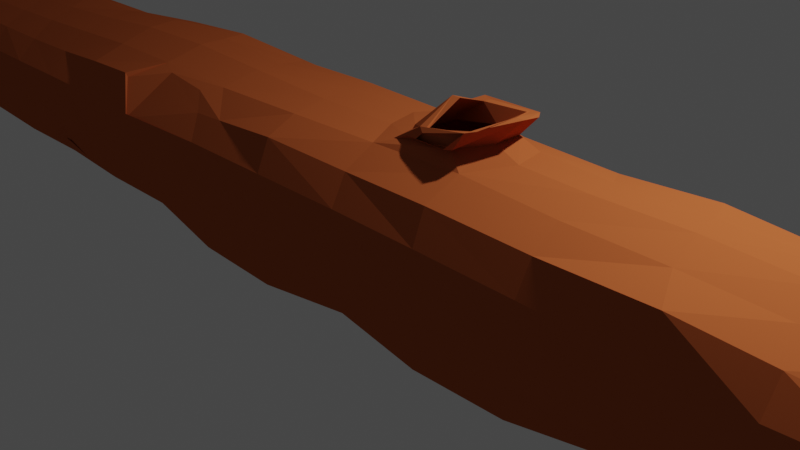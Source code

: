 # Source: Trunk.blend  (saved by Blender 2.81.16; exported with 4.5.12 LTS)
import bpy
from mathutils import Matrix  # noqa: F401  (used for matrix-valued properties, if any)

bpy.ops.wm.read_factory_settings(use_empty=True)
scene = bpy.context.scene
scene.name = 'Scene'

# ---- collections
col_collection = bpy.data.collections.new('Collection'); scene.collection.children.link(col_collection)

# ---- materials (node trees are filled in below, after node groups)
mat_material = bpy.data.materials.new('Material')
mat_material.alpha_threshold = 0.0
mat_material.use_transparent_shadow = False
mat_material.diffuse_color = (0.4641, 0.1093, 0.03309, 1.0)
mat_material.line_color = (0.0, 0.0, 0.0, 1.0)

# ---- material node trees

# ---- world
world_world = bpy.data.worlds.new('World'); scene.world = world_world
world_world.use_nodes = True; world_world.node_tree.nodes.clear()
_N = world_world.node_tree.nodes; _L = world_world.node_tree.links
n0 = _N.new('ShaderNodeOutputWorld'); n0.name = 'World Output'; n0.location = (300, 300)
n1 = _N.new('ShaderNodeBackground'); n1.name = 'Background'; n1.location = (10, 300)
n1.inputs[0].default_value = (0.05088, 0.05088, 0.05088, 1.0)
_L.new(n1.outputs[0], n0.inputs[0])
n0.is_active_output = True
world_world.color = (0.05088, 0.05088, 0.05088)
world_world.use_sun_shadow = False
world_world.sun_shadow_jitter_overblur = 0.0

# ---- cameras
cam_camera = bpy.data.cameras.new('Camera')
cam_camera.clip_end = 100.0
cam_camera.ortho_scale = 7.314

# ---- lights
light_light = bpy.data.lights.new('Light', 'POINT')
light_light.transmission_factor = 0.0
light_light.energy = 1000.0
light_light.shadow_soft_size = 0.1
light_light.shadow_maximum_resolution = 0.006
light_light.use_absolute_resolution = True

# ---- meshes
me_cube = bpy.data.meshes.new('Cube')
me_cube.from_pydata([(0.9439, 0.5649, 0.561), (0.9439, 0.5644, -0.5679), (0.9562, -0.6081, 0.6065), (0.9602, -0.6761, -0.681), (-0.9972, 0.5894, 0.5819), (-0.9985, 0.6627, -0.6661), (-1.009, -0.6351, 0.6391), (-1.016, -0.7068, -0.7109), (0.8666, 0.7354, 0.6619), (0.8932, 0.7384, -0.7254), (0.8433, -0.5873, 0.5535), (0.8696, -0.6967, -0.659), (-0.9639, 0.7875, -0.786), (-0.9458, -0.7365, -0.7453), (-0.8995, -0.5875, 0.5555), (-0.9248, 0.7465, 0.6686), (-0.975, 0.6085, -0.612), (-0.9902, -0.6551, -0.6586), (-0.9871, -0.5679, 0.5559), (-0.9755, 0.5744, 0.5644), (-2.802e-08, 0.7568, -0.7594), (0.002646, -0.7215, 0.7469), (-4.224e-06, -0.7854, -0.7878), (0.03175, 0.817, 0.8272), (0.4985, -0.7396, -0.7447), (0.4908, 0.8331, 0.8369), (0.4921, 0.7257, -0.7136), (0.5131, -0.7465, 0.7427), (-0.4994, 0.7272, -0.7284), (-0.5131, -0.7484, 0.7439), (-0.4994, -0.7384, -0.7513), (-0.4965, 0.8311, 0.8226), (-0.9809, 0.4772, -0.9632), (-0.9502, 0.03743, -0.9434), (-0.9285, -0.3383, -0.828), (-0.6236, 0.7395, -0.7364), (-0.7452, 0.7491, -0.7383), (-0.8619, 0.7632, -0.7509), (0.8842, 0.8938, 0.3996), (0.8933, 0.948, 0.01093), (0.9067, 0.9226, -0.4298), (-0.9486, -0.9755, -0.421), (-0.9292, -0.9501, -0.03283), (-0.9127, -0.8197, 0.301), (0.8525, -0.7978, 0.2825), (0.8678, -0.9306, -0.07781), (0.8923, -0.975, -0.4235), (-0.9643, 0.9431, 0.4448), (-0.9668, 0.9817, -0.002857), (-0.9993, 0.9989, -0.4991), (-0.6198, -0.6508, 0.6303), (-0.7241, -0.6108, 0.5778), (-0.8206, -0.5957, 0.5636), (0.8579, 0.5164, 0.8258), (0.8419, -0.009736, 0.8346), (0.8385, -0.3065, 0.7264), (0.5998, -0.7051, -0.6954), (0.6901, -0.715, -0.7238), (0.7924, -0.6833, -0.6984), (-0.894, -0.3052, 0.7291), (-0.8974, -0.006441, 0.8385), (-0.9124, 0.5179, 0.8254), (0.5922, 0.7677, 0.7174), (0.6908, 0.7709, 0.7049), (0.7843, 0.7708, 0.7028), (0.8729, -0.3397, -0.8295), (0.8904, 0.04823, -0.9292), (0.889, 0.4377, -0.8912), (0.9438, 0.7501, 0.3738), (0.9438, 0.7501, -0.001294), (0.9439, 0.7503, -0.3752), (0.9569, -0.7685, 0.3656), (0.9454, -0.7596, -0.0006744), (0.9678, -0.8755, -0.42), (0.9439, 0.3504, 0.7103), (0.948, -0.02472, 0.7486), (0.9523, -0.3189, 0.6831), (0.9438, -0.3748, -0.7512), (0.9438, 2.98e-08, -0.7514), (0.9438, 0.375, -0.7514), (0.9109, 0.6814, 0.6155), (0.9316, 0.6309, 0.5834), (0.9415, 0.5954, 0.5775), (0.9438, 0.6346, -0.6397), (0.9415, 0.6663, -0.6711), (0.9339, 0.7101, -0.713), (0.9349, -0.7244, -0.7215), (0.956, -0.7249, -0.7289), (0.9604, -0.7102, -0.7153), (0.9519, -0.633, 0.6335), (0.9386, -0.6243, 0.6173), (0.9033, -0.6029, 0.5801), (-1.0, 0.3857, -0.7715), (-1.0, -2.98e-08, -0.7715), (-0.9998, -0.3828, -0.7692), (-1.023, -0.8943, -0.4291), (-1.003, -0.7909, 0.001241), (-1.011, -0.8044, 0.3783), (-0.9998, 0.7691, 0.3827), (-1.0, 0.7715, -2.98e-08), (-1.0, 0.7719, -0.3845), (-1.003, -0.3277, 0.725), (-1.002, -0.01498, 0.7892), (-0.9976, 0.3756, 0.7305), (-0.9973, -0.7519, -0.7572), (-1.012, -0.7319, -0.7364), (-1.016, -0.7165, -0.7207), (-0.9995, 0.6653, -0.6687), (-0.9974, 0.6767, -0.6799), (-0.9902, 0.7156, -0.7175), (-0.9586, -0.6014, 0.5796), (-0.9937, -0.6242, 0.6178), (-1.007, -0.637, 0.6389), (-0.996, 0.6078, 0.5818), (-0.9861, 0.6372, 0.5827), (-0.9651, 0.6836, 0.6118), (-0.9755, 0.3857, -0.7715), (-0.9755, -2.98e-08, -0.7715), (-0.9755, -0.3638, -0.7496), (-1.001, -0.9118, -0.4268), (-0.9793, -0.8029, 0.001987), (-0.9868, -0.7431, 0.3281), (-0.9755, 0.7677, 0.382), (-0.9755, 0.7715, -2.98e-08), (-0.9753, 0.7719, -0.3845), (-0.9836, -0.2973, 0.6629), (-0.9799, -0.01927, 0.7558), (-0.9756, 0.3612, 0.7128), (-0.9931, 0.5833, 0.5775), (-0.9876, 0.5813, 0.5753), (-0.9816, 0.5818, 0.576), (-0.9938, -0.6018, 0.599), (-0.9998, -0.6148, 0.6154), (-1.005, -0.6264, 0.6293), (-0.9989, -0.6954, -0.6998), (-1.005, -0.6996, -0.7039), (-1.011, -0.7043, -0.7086), (-0.9934, 0.6425, -0.6463), (-0.9874, 0.6236, -0.6274), (-0.9813, 0.6679, -0.6711), (0.3749, 0.8214, -0.8154), (0.2499, 0.8244, -0.8254), (0.125, 0.7671, -0.7698), (0.4107, -0.8647, 0.8663), (0.2647, -0.7584, 0.7641), (0.127, -0.7625, 0.7856), (-0.3769, -0.737, -0.7402), (-0.2501, -0.864, -0.8648), (-0.125, -0.8822, -0.8825), (-0.3699, 0.8297, 0.8726), (-0.2429, 0.8276, 0.8807), (-0.153, 0.7837, 0.7979), (-0.004623, 0.9778, 0.5037), (-0.0005185, 0.99, -0.002701), (-9.952e-05, 0.9418, -0.4487), (0.0, 0.5, -1.0), (0.0, 0.01483, -0.9852), (1.422e-07, -0.4388, -0.9391), (0.0007841, -0.8834, 0.3988), (5.699e-05, -0.9625, -0.007492), (4.789e-05, -0.9082, -0.426), (0.04746, 0.4591, 1.134), (0.02381, 0.01051, 1.08), (0.04667, -0.2843, 1.088), (0.125, -0.8771, -0.8775), (0.2501, -0.8625, -0.8631), (0.3813, -0.745, -0.7127), (0.1308, 0.7929, 0.8147), (0.2429, 0.8273, 0.8807), (0.3698, 0.8296, 0.8875), (0.8014, 0.7827, -0.7681), (0.7001, 0.7464, -0.7296), (0.6035, 0.7436, -0.7151), (0.7643, -0.5881, 0.5505), (0.6793, -0.609, 0.5791), (0.5994, -0.6513, 0.6492), (0.4872, 0.5725, 1.017), (0.4982, -0.01572, 1.047), (0.4991, -0.3911, 0.9098), (0.5109, -0.9275, 0.3859), (0.502, -0.9298, -0.03452), (0.5181, -0.8944, -0.3989), (0.4911, 0.9367, 0.4425), (0.4858, 0.9489, -0.01373), (0.5133, 0.8816, -0.4047), (0.4932, 0.4142, -0.9023), (0.4957, 0.0003051, -0.957), (0.4957, -0.4094, -0.8963), (-0.1249, 0.7657, -0.7689), (-0.2499, 0.8218, -0.8246), (-0.3749, 0.8223, -0.8241), (-0.1246, -0.7662, 0.7751), (-0.2251, -0.7321, 0.6925), (-0.4102, -0.8661, 0.8515), (-0.8468, -0.6953, -0.6877), (-0.7452, -0.7211, -0.7334), (-0.6177, -0.7186, -0.7135), (-0.8383, 0.7684, 0.6917), (-0.7329, 0.7793, 0.7076), (-0.6163, 0.775, 0.7133), (-0.4995, 0.4131, -0.9102), (-0.4997, 0.0009623, -0.9677), (-0.4999, -0.4112, -0.9127), (-0.498, 0.9376, 0.4321), (-0.4992, 0.9609, -0.0004596), (-0.4995, 0.9113, -0.4208), (-0.5109, -0.9322, 0.3879), (-0.5114, -0.9496, -0.06305), (-0.4993, -0.9207, -0.429), (-0.4943, 0.5784, 1.007), (-0.4999, -0.01072, 1.043), (-0.5046, -0.3909, 0.9036), (-0.1191, 0.5803, 1.039), (-0.1235, -0.03838, 1.007), (-0.1228, -0.4346, 0.9454), (-0.2428, 0.5505, 1.027), (-0.2465, -0.05989, 1.056), (-0.257, -0.4619, 0.9243), (-0.3663, 0.5265, 1.11), (-0.3749, -0.02327, 1.076), (-0.3792, -0.4633, 0.9482), (-0.1256, -0.9432, -0.4549), (-0.2537, -0.9421, -0.4479), (-0.3822, -0.9305, -0.4293), (-0.1264, -0.9703, -0.01362), (-0.257, -0.9787, -0.02), (-0.3861, -0.9705, -0.01586), (-0.1263, -0.9103, 0.4096), (-0.262, -0.8978, 0.3921), (-0.3967, -0.9888, 0.4136), (-0.871, 0.9241, -0.4204), (-0.748, 0.9263, -0.423), (-0.6242, 0.9218, -0.4233), (-0.8652, 0.971, 0.02463), (-0.7471, 0.9748, 0.02483), (-0.6244, 0.9884, -0.002317), (-0.8567, 0.9323, 0.434), (-0.7427, 0.9481, 0.4522), (-0.6208, 0.9223, 0.408), (-0.8627, 0.4711, -0.9327), (-0.854, 0.05135, -0.9386), (-0.8442, -0.3405, -0.8408), (-0.7459, 0.4782, -0.9512), (-0.7434, 0.03264, -0.9533), (-0.7434, -0.3991, -0.899), (-0.6234, 0.4195, -0.9063), (-0.6238, 0.006421, -0.972), (-0.6239, -0.42, -0.9205), (0.125, 0.4996, -0.9993), (0.125, 0.008275, -0.9916), (0.125, -0.4413, -0.9407), (0.25, 0.4564, -0.9541), (0.25, 0.001598, -0.9865), (0.25, -0.4499, -0.9468), (0.3748, 0.4512, -0.9437), (0.375, 0.0004731, -0.9817), (0.3747, -0.4125, -0.9021), (0.1249, 0.9812, -0.4887), (0.2498, 0.9589, -0.4689), (0.3749, 0.9872, -0.4772), (0.1247, 0.9909, -0.006671), (0.2493, 0.9842, -0.01148), (0.3745, 0.988, 0.009081), (0.124, 0.9777, 0.4842), (0.248, 0.953, 0.4664), (0.3745, 0.9952, 0.5106), (0.7949, -0.9839, -0.4308), (0.6915, -0.9753, -0.432), (0.6018, -0.9006, -0.3836), (0.7887, -0.9397, -0.06861), (0.6824, -0.9755, -0.03735), (0.6035, -0.9597, -0.00252), (0.7713, -0.7961, 0.2737), (0.679, -0.8517, 0.323), (0.6088, -0.881, 0.3979), (0.7803, 0.5524, 0.8797), (0.7646, 0.009941, 0.8431), (0.7628, -0.3105, 0.7391), (0.6835, 0.5527, 0.876), (0.6826, 0.01659, 0.9007), (0.6777, -0.3291, 0.7831), (0.5884, 0.5527, 0.9106), (0.5946, -0.01858, 0.974), (0.5957, -0.3556, 0.8537), (0.3661, 0.5285, 1.125), (0.3807, -0.03295, 1.094), (0.3872, -0.4401, 0.9722), (0.2493, 0.538, 1.048), (0.2674, -0.073, 1.098), (0.2628, -0.4289, 0.9675), (0.111, 0.4452, 1.165), (0.1436, -0.01914, 1.204), (0.1105, -0.3017, 1.149), (0.3697, -0.9192, -0.408), (0.2539, -0.9409, -0.4469), (0.1258, -0.9406, -0.4528), (0.3905, -0.9505, -0.02664), (0.2573, -0.9773, -0.01909), (0.1267, -0.9684, -0.01312), (0.3948, -0.9613, 0.4218), (0.261, -0.9015, 0.3947), (0.1272, -0.9087, 0.4118), (-0.375, 0.4526, -0.953), (-0.375, 0.0004645, -0.9954), (-0.3758, -0.4134, -0.9142), (-0.25, 0.4532, -0.9539), (-0.25, 0.001099, -0.9887), (-0.25, -0.4505, -0.9509), (-0.125, 0.4991, -0.9989), (-0.125, 0.008057, -0.9917), (-0.125, -0.4424, -0.9426), (-0.3749, 0.983, -0.4877), (-0.2498, 0.9575, -0.4676), (-0.1249, 0.9804, -0.488), (-0.3746, 0.9917, -0.003584), (-0.2493, 0.9842, -0.01152), (-0.1247, 0.9908, -0.006802), (-0.3745, 0.995, 0.4952), (-0.248, 0.953, 0.4664), (-0.1239, 0.9725, 0.4852), (-0.9939, 0.3857, -0.7715), (-0.9877, 0.3857, -0.7715), (-0.9816, 0.3857, -0.7715), (-0.9939, -2.98e-08, -0.7715), (-0.9877, -2.98e-08, -0.7715), (-0.9816, -2.98e-08, -0.7715), (-0.9938, -0.3807, -0.7665), (-0.9877, -0.3783, -0.764), (-0.9816, -0.3755, -0.7612), (-0.9939, 0.7684, 0.3827), (-0.9877, 0.7684, 0.3827), (-0.9816, 0.7688, 0.383), (-0.9939, 0.7715, -2.98e-08), (-0.9877, 0.7715, -2.98e-08), (-0.9816, 0.7715, -2.98e-08), (-0.9938, 0.7719, -0.3845), (-0.9876, 0.7719, -0.3845), (-0.9815, 0.7719, -0.3845), (-1.018, -0.9004, -0.4311), (-1.012, -0.9059, -0.4323), (-1.006, -0.9108, -0.4327), (-0.9971, -0.7936, 0.001405), (-0.9912, -0.7965, 0.001586), (-0.9852, -0.7996, 0.001781), (-1.007, -0.794, 0.3747), (-1.001, -0.7837, 0.3666), (-0.9944, -0.7736, 0.3569), (-0.9968, 0.4095, 0.7466), (-0.9858, 0.4479, 0.7632), (-0.9612, 0.4841, 0.7922), (-0.9999, -0.01224, 0.8141), (-0.9862, -0.005533, 0.8312), (-0.9539, -0.004472, 0.836), (-0.9984, -0.3241, 0.7292), (-0.982, -0.316, 0.7274), (-0.9488, -0.3085, 0.7259), (-1.0, 0.8293, -0.4132), (-0.999, 0.8521, -0.409), (-0.9961, 0.8889, -0.4194), (-1.0, 0.8286, -5.013e-06), (-0.9982, 0.8844, -0.0004007), (-0.9917, 0.9368, -0.001751), (-0.9995, 0.7855, 0.3708), (-0.9959, 0.8068, 0.3626), (-0.9868, 0.8635, 0.3915), (-1.01, -0.825, 0.3711), (-1.001, -0.8394, 0.3562), (-0.9729, -0.8379, 0.3307), (-1.007, -0.8787, 0.003054), (-1.008, -0.955, 0.004145), (-1.003, -1.013, 0.006004), (-1.021, -0.9136, -0.4229), (-1.015, -0.9242, -0.4037), (-0.998, -0.9491, -0.4063), (-0.9996, -0.3835, -0.7979), (-0.9966, -0.3708, -0.8135), (-0.9784, -0.3554, -0.8241), (-1.0, -2.235e-08, -0.8286), (-1.0, 0.00015, -0.8856), (-0.9908, 0.01806, -0.92), (-1.0, 0.4143, -0.8286), (-0.9992, 0.408, -0.8499), (-0.9953, 0.413, -0.8747), (0.9438, 0.4063, -0.8139), (0.9432, 0.4093, -0.8474), (0.9376, 0.4107, -0.8697), (0.9438, 2.741e-05, -0.8138), (0.9428, 0.003679, -0.8681), (0.9311, 0.0196, -0.9013), (0.9436, -0.3857, -0.7933), (0.9407, -0.3728, -0.8114), (0.9226, -0.3555, -0.8228), (0.9451, -0.3268, 0.716), (0.9282, -0.3218, 0.7267), (0.8948, -0.3132, 0.7292), (0.9438, -0.02427, 0.7878), (0.9289, -0.01588, 0.8125), (0.8967, -0.0121, 0.825), (0.9424, 0.3879, 0.7392), (0.9312, 0.439, 0.7592), (0.9071, 0.4812, 0.7926), (0.9653, -0.9115, -0.431), (0.9598, -0.9224, -0.4082), (0.9419, -0.9479, -0.4084), (0.9498, -0.8546, 0.001317), (0.9503, -0.9136, -0.008079), (0.9421, -0.9943, -0.0009206), (0.9551, -0.8147, 0.3709), (0.9452, -0.8348, 0.3567), (0.917, -0.8367, 0.3315), (0.9436, 0.78, 0.3723), (0.9403, 0.8023, 0.3625), (0.9309, 0.8604, 0.39), (0.9438, 0.8126, -0.001294), (0.9424, 0.8734, -0.001797), (0.9333, 0.9178, -0.003857), (0.9439, 0.8133, -0.4065), (0.943, 0.8469, -0.4101), (0.9387, 0.8804, -0.4149), (0.601, 0.9112, -0.4), (0.7004, 0.9669, -0.4577), (0.807, 0.9206, -0.4171), (0.6018, 0.9687, 0.009503), (0.7003, 0.9886, 0.0194), (0.8048, 0.9649, 0.02727), (0.5986, 0.9133, 0.4163), (0.6975, 0.9215, 0.4212), (0.7965, 0.9226, 0.4278), (0.6013, 0.4116, -0.8815), (0.6068, 0.002002, -0.938), (0.6067, -0.4183, -0.8802), (0.6974, 0.4516, -0.9217), (0.6973, 0.03224, -0.9443), (0.6874, -0.399, -0.8999), (0.7993, 0.4639, -0.9172), (0.7986, 0.0568, -0.9305), (0.7884, -0.3417, -0.8427), (-1.0, -0.3236, 0.7125), (-0.9955, -0.3179, 0.7011), (-0.9898, -0.3125, 0.6921), (-0.9974, -0.01586, 0.7813), (-0.9916, -0.01645, 0.7768), (-0.9855, -0.01642, 0.7729), (-0.9934, 0.367, 0.7245), (-0.9877, 0.3649, 0.7226), (-0.9817, 0.366, 0.7227), (-0.6261, -0.9525, -0.4229), (-0.7477, -0.9754, -0.4305), (-0.8513, -0.9841, -0.4289), (-0.6255, -1.006, -0.01798), (-0.7381, -0.9676, -0.03783), (-0.8368, -0.9283, -0.0525), (-0.6234, -0.8823, 0.3533), (-0.7302, -0.8406, 0.3123), (-0.8259, -0.8002, 0.2835), (-0.6143, 0.5602, 0.9064), (-0.6159, -0.01326, 0.9583), (-0.6174, -0.3541, 0.8352), (-0.7303, 0.5671, 0.8931), (-0.7226, -0.01019, 0.8948), (-0.7229, -0.3275, 0.7803), (-0.8335, 0.5586, 0.8765), (-0.817, -0.009845, 0.8526), (-0.8169, -0.3104, 0.7442), (0.004817, 0.5697, 1.029), (-0.01197, -0.004573, 1.0), (0.008448, -0.4116, 0.9698), (0.1244, 0.5497, 1.067), (0.1779, -0.0598, 1.107), (0.1346, -0.4063, 1.005), (0.07967, 3.222e-09, 1.509), (0.177, -0.002047, 1.507), (0.08814, 0.4437, 1.375), (0.07817, -0.3694, 1.234), (0.1427, 0.4411, 1.394), (0.1423, -0.4246, 1.412), (0.07683, 0.4671, 1.389), (0.09024, 5.63e-09, 1.508), (0.06903, -0.3184, 1.262), (0.1533, 0.4623, 1.402), (0.1664, -0.002047, 1.507), (0.1456, -0.3549, 1.396), (0.04272, 0.4292, 1.147), (0.0267, 0.00642, 1.064), (0.05058, -0.33, 1.128), (0.05519, 0.4136, 1.141), (0.03992, 0.009563, 1.085), (0.06564, -0.3395, 1.137), (0.1268, 0.4056, 1.207), (0.1315, -0.003616, 1.208), (0.1217, -0.3817, 1.184), (0.1119, 0.3937, 1.198), (0.1265, -0.003926, 1.201), (0.1104, -0.3949, 1.165), (0.8487, 0.2587, 0.8463), (0.9455, 0.2362, 0.7333), (0.494, 0.3086, 1.081), (0.7939, 0.2696, 0.8639), (0.6599, 0.3003, 0.9314), (0.5877, 0.2949, 0.9975), (0.3755, 0.2694, 1.112), (0.2659, 0.2472, 1.104), (0.1755, 0.2552, 1.135), (0.9424, 0.2274, 0.7799), (0.9294, 0.2351, 0.823), (0.9018, 0.255, 0.8509), (0.1477, 0.2526, 1.227), (0.1651, 0.32, 1.42), (0.1478, 0.3362, 1.425), (0.1333, 0.2567, 1.258), (0.1128, 0.2898, 1.228), (-0.9031, 0.27, 0.8713), (-0.9989, 0.2523, 0.7635), (-0.977, 0.2358, 0.741), (-0.01732, 0.3417, 1.019), (-0.4958, 0.3286, 1.076), (-0.1207, 0.3117, 1.043), (-0.2448, 0.2717, 1.055), (-0.3694, 0.285, 1.094), (-0.9968, 0.2376, 0.7962), (-0.9843, 0.2398, 0.8318), (-0.9569, 0.2576, 0.8561), (-0.9946, 0.2535, 0.7531), (-0.989, 0.2523, 0.7501), (-0.9829, 0.2537, 0.7493), (-0.6152, 0.2996, 0.9865), (-0.7337, 0.3087, 0.9831), (-0.8228, 0.2828, 0.8995), (0.02175, 0.3341, 1.071), (0.05675, 0.3127, 1.308), (0.0875, 0.3422, 1.384), (0.0285, 0.3289, 1.078), (0.04971, 0.3315, 1.109), (0.07984, -0.3104, 1.258), (0.02302, -0.3073, 1.01), (0.05778, -0.2875, 1.094), (0.1526, -0.3673, 1.437), (0.1115, -0.272, 1.135), (0.1147, -0.3135, 1.161), (-0.5081, -0.7347, -0.7411), (-0.5716, -0.7548, -0.6615), (-0.5356, -0.9179, -0.2415), (-0.5119, -0.843, -0.4955), (-0.6116, -0.8337, -0.4822), (-0.593, -0.9273, -0.242), (-0.5102, -0.7348, -0.7334), (-0.5587, -0.7545, -0.6577), (-0.5409, -0.8911, -0.3232), (-0.5168, -0.816, -0.5355), (-0.6061, -0.7963, -0.5191), (-0.5857, -0.8977, -0.3288), (-0.2707, -0.7365, 0.6688), (-0.4093, -0.8473, 0.7978), (-0.2873, -0.5926, 0.8602), (-0.3533, -0.5634, 0.9059), (-0.3095, -0.874, 0.4748), (-0.3971, -0.9862, 0.366), (0.001518, 0.7594, 0.8128), (-0.1268, 0.7482, 0.7812), (-0.03209, 0.9474, 0.6207), (-0.1189, 0.5224, 0.9989), (-0.1094, 0.9329, 0.5415), (0.004961, 0.5118, 0.9886), (0.4828, -0.7511, -0.7264), (0.4147, -0.7895, -0.6132), (0.4832, -0.9124, -0.1552), (0.5078, -0.8518, -0.4017), (0.3909, -0.8872, -0.3407), (0.4242, -0.9329, -0.1349), (0.4626, 0.7661, -0.6728), (0.3845, 0.7861, -0.764), (0.4611, 0.9237, -0.2149), (0.4894, 0.8386, -0.4552), (0.3751, 0.9303, -0.4713), (0.4034, 0.9474, -0.221), (0.8507, -0.7588, -0.6002), (0.858, -0.9367, -0.2286), (0.89, -0.9339, -0.4284), (0.7925, -0.6458, -0.7131), (0.7926, -0.9427, -0.4356), (0.8149, -0.9435, -0.1956), (0.7795, 0.5552, 0.8597), (0.7479, 0.1369, 0.8707), (0.6916, 0.5412, 0.8718), (0.7025, 0.1538, 0.9116), (0.7799, 0.2736, 0.8581), (0.682, 0.3347, 0.9119)], [], [(463, 59, 14, 52), (454, 52, 14, 43), (445, 130, 19, 127), (436, 65, 11, 58), (427, 64, 8, 38), (418, 85, 9, 40), (409, 91, 10, 44), (400, 80, 8, 53), (391, 86, 11, 65), (382, 109, 12, 32), (373, 104, 13, 41), (364, 115, 15, 47), (355, 110, 14, 59), (346, 131, 18, 121), (337, 139, 16, 124), (328, 134, 17, 118), (212, 464, 562, 560), (310, 157, 22, 148), (301, 145, 21, 158), (469, 466, 21, 145), (283, 178, 27, 175), (274, 175, 27, 179), (265, 169, 25, 182), (256, 187, 24, 166), (247, 202, 30, 196), (238, 199, 31, 203), (229, 193, 29, 206), (220, 211, 29, 193), (466, 214, 191, 21), (214, 217, 192, 191), (23, 152, 559, 557), (151, 212, 560, 558), (514, 516, 213, 465), (465, 213, 214, 466), (151, 150, 215, 212), (516, 517, 216, 213), (213, 216, 217, 214), (150, 149, 218, 215), (517, 518, 219, 216), (216, 219, 220, 217), (149, 31, 209, 218), (518, 515, 210, 219), (219, 210, 211, 220), (146, 223, 208, 30), (223, 226, 207, 208), (226, 229, 206, 207), (22, 160, 221, 148), (148, 221, 222, 147), (147, 222, 223, 146), (160, 159, 224, 221), (221, 224, 225, 222), (222, 225, 226, 223), (159, 158, 227, 224), (224, 227, 228, 225), (225, 228, 229, 226), (158, 21, 191, 227), (227, 191, 192, 228), (152, 319, 561, 559), (35, 232, 205, 28), (232, 235, 204, 205), (235, 238, 203, 204), (12, 49, 230, 37), (37, 230, 231, 36), (36, 231, 232, 35), (49, 48, 233, 230), (230, 233, 234, 231), (231, 234, 235, 232), (48, 47, 236, 233), (233, 236, 237, 234), (234, 237, 238, 235), (47, 15, 197, 236), (236, 197, 198, 237), (237, 198, 199, 238), (34, 241, 194, 13), (241, 244, 195, 194), (244, 247, 196, 195), (12, 37, 239, 32), (32, 239, 240, 33), (33, 240, 241, 34), (37, 36, 242, 239), (239, 242, 243, 240), (240, 243, 244, 241), (36, 35, 245, 242), (242, 245, 246, 243), (243, 246, 247, 244), (35, 28, 200, 245), (245, 200, 201, 246), (246, 201, 202, 247), (157, 250, 164, 22), (250, 253, 165, 164), (253, 256, 166, 165), (20, 142, 248, 155), (155, 248, 249, 156), (156, 249, 250, 157), (142, 141, 251, 248), (248, 251, 252, 249), (249, 252, 253, 250), (141, 140, 254, 251), (251, 254, 255, 252), (252, 255, 256, 253), (140, 26, 185, 254), (254, 185, 186, 255), (255, 186, 187, 256), (319, 151, 558, 561), (555, 551, 553, 554, 552, 556), (262, 265, 182, 183), (20, 154, 257, 142), (142, 257, 258, 141), (141, 258, 259, 140), (154, 153, 260, 257), (257, 260, 261, 258), (258, 261, 262, 259), (153, 152, 263, 260), (260, 263, 264, 261), (261, 264, 265, 262), (152, 23, 167, 263), (263, 167, 168, 264), (264, 168, 169, 265), (56, 268, 181, 24), (268, 271, 180, 181), (271, 274, 179, 180), (193, 229, 556, 552), (58, 266, 267, 57), (57, 267, 268, 56), (217, 220, 554, 553), (266, 269, 270, 267), (267, 270, 271, 268), (45, 44, 272, 269), (269, 272, 273, 270), (270, 273, 274, 271), (44, 10, 173, 272), (272, 173, 174, 273), (273, 174, 175, 274), (55, 277, 173, 10), (277, 280, 174, 173), (280, 283, 175, 174), (8, 64, 275, 53), (494, 497, 276, 54), (54, 276, 277, 55), (64, 63, 278, 275), (229, 228, 555, 556), (276, 279, 280, 277), (63, 62, 281, 278), (498, 499, 282, 279), (279, 282, 283, 280), (62, 25, 176, 281), (499, 496, 177, 282), (282, 177, 178, 283), (178, 286, 143, 27), (286, 289, 144, 143), (289, 469, 145, 144), (25, 169, 284, 176), (496, 500, 285, 177), (177, 285, 286, 178), (169, 168, 287, 284), (500, 501, 288, 285), (285, 288, 289, 286), (168, 167, 467, 287), (501, 502, 468, 288), (288, 468, 469, 289), (167, 23, 464, 467), (292, 291, 471, 481), (163, 292, 481, 478), (164, 295, 160, 22), (295, 298, 159, 160), (298, 301, 158, 159), (192, 217, 553, 551), (166, 293, 294, 165), (165, 294, 295, 164), (220, 193, 552, 554), (293, 296, 297, 294), (294, 297, 298, 295), (180, 179, 299, 296), (296, 299, 300, 297), (297, 300, 301, 298), (179, 27, 143, 299), (299, 143, 144, 300), (300, 144, 145, 301), (202, 304, 146, 30), (304, 307, 147, 146), (307, 310, 148, 147), (28, 190, 302, 200), (200, 302, 303, 201), (201, 303, 304, 202), (190, 189, 305, 302), (302, 305, 306, 303), (303, 306, 307, 304), (189, 188, 308, 305), (305, 308, 309, 306), (306, 309, 310, 307), (188, 20, 155, 308), (308, 155, 156, 309), (309, 156, 157, 310), (188, 313, 154, 20), (313, 316, 153, 154), (316, 319, 152, 153), (28, 205, 311, 190), (190, 311, 312, 189), (189, 312, 313, 188), (205, 204, 314, 311), (311, 314, 315, 312), (312, 315, 316, 313), (204, 203, 317, 314), (314, 317, 318, 315), (315, 318, 319, 316), (203, 31, 149, 317), (317, 149, 150, 318), (318, 150, 151, 319), (139, 322, 116, 16), (322, 325, 117, 116), (325, 328, 118, 117), (5, 92, 320, 137), (137, 320, 321, 138), (138, 321, 322, 139), (92, 93, 323, 320), (320, 323, 324, 321), (321, 324, 325, 322), (93, 94, 326, 323), (323, 326, 327, 324), (324, 327, 328, 325), (94, 7, 136, 326), (326, 136, 135, 327), (327, 135, 134, 328), (130, 331, 122, 19), (331, 334, 123, 122), (334, 337, 124, 123), (4, 98, 329, 128), (128, 329, 330, 129), (129, 330, 331, 130), (98, 99, 332, 329), (329, 332, 333, 330), (330, 333, 334, 331), (99, 100, 335, 332), (332, 335, 336, 333), (333, 336, 337, 334), (100, 5, 137, 335), (335, 137, 138, 336), (336, 138, 139, 337), (134, 340, 119, 17), (340, 343, 120, 119), (343, 346, 121, 120), (7, 95, 338, 136), (136, 338, 339, 135), (135, 339, 340, 134), (95, 96, 341, 338), (338, 341, 342, 339), (339, 342, 343, 340), (96, 97, 344, 341), (341, 344, 345, 342), (342, 345, 346, 343), (97, 6, 133, 344), (344, 133, 132, 345), (345, 132, 131, 346), (115, 349, 61, 15), (521, 352, 60, 511), (352, 355, 59, 60), (4, 103, 347, 113), (113, 347, 348, 114), (114, 348, 349, 115), (512, 102, 350, 519), (519, 350, 351, 520), (520, 351, 352, 521), (102, 101, 353, 350), (350, 353, 354, 351), (351, 354, 355, 352), (101, 6, 112, 353), (353, 112, 111, 354), (354, 111, 110, 355), (109, 358, 49, 12), (358, 361, 48, 49), (361, 364, 47, 48), (5, 100, 356, 107), (107, 356, 357, 108), (108, 357, 358, 109), (100, 99, 359, 356), (356, 359, 360, 357), (357, 360, 361, 358), (99, 98, 362, 359), (359, 362, 363, 360), (360, 363, 364, 361), (98, 4, 113, 362), (362, 113, 114, 363), (363, 114, 115, 364), (110, 367, 43, 14), (367, 370, 42, 43), (370, 373, 41, 42), (6, 97, 365, 112), (112, 365, 366, 111), (111, 366, 367, 110), (97, 96, 368, 365), (365, 368, 369, 366), (366, 369, 370, 367), (96, 95, 371, 368), (368, 371, 372, 369), (369, 372, 373, 370), (95, 7, 106, 371), (371, 106, 105, 372), (372, 105, 104, 373), (104, 376, 34, 13), (376, 379, 33, 34), (379, 382, 32, 33), (7, 94, 374, 106), (106, 374, 375, 105), (105, 375, 376, 104), (94, 93, 377, 374), (374, 377, 378, 375), (375, 378, 379, 376), (93, 92, 380, 377), (377, 380, 381, 378), (378, 381, 382, 379), (92, 5, 107, 380), (380, 107, 108, 381), (381, 108, 109, 382), (85, 385, 67, 9), (385, 388, 66, 67), (388, 391, 65, 66), (1, 79, 383, 83), (83, 383, 384, 84), (84, 384, 385, 85), (79, 78, 386, 383), (383, 386, 387, 384), (384, 387, 388, 385), (78, 77, 389, 386), (386, 389, 390, 387), (387, 390, 391, 388), (77, 3, 88, 389), (389, 88, 87, 390), (390, 87, 86, 391), (91, 394, 55, 10), (394, 397, 54, 55), (505, 400, 53, 494), (2, 76, 392, 89), (89, 392, 393, 90), (90, 393, 394, 91), (76, 75, 395, 392), (392, 395, 396, 393), (393, 396, 397, 394), (495, 74, 398, 503), (503, 398, 399, 504), (504, 399, 400, 505), (74, 0, 82, 398), (398, 82, 81, 399), (399, 81, 80, 400), (86, 403, 46, 11), (403, 406, 45, 46), (406, 409, 44, 45), (3, 73, 401, 88), (88, 401, 402, 87), (87, 402, 403, 86), (73, 72, 404, 401), (401, 404, 405, 402), (402, 405, 406, 403), (72, 71, 407, 404), (404, 407, 408, 405), (405, 408, 409, 406), (71, 2, 89, 407), (407, 89, 90, 408), (408, 90, 91, 409), (80, 412, 38, 8), (412, 415, 39, 38), (415, 418, 40, 39), (0, 68, 410, 82), (82, 410, 411, 81), (81, 411, 412, 80), (68, 69, 413, 410), (410, 413, 414, 411), (411, 414, 415, 412), (69, 70, 416, 413), (413, 416, 417, 414), (414, 417, 418, 415), (70, 1, 83, 416), (416, 83, 84, 417), (417, 84, 85, 418), (170, 421, 40, 9), (421, 424, 39, 40), (424, 427, 38, 39), (26, 184, 419, 172), (172, 419, 420, 171), (171, 420, 421, 170), (184, 183, 422, 419), (419, 422, 423, 420), (420, 423, 424, 421), (183, 182, 425, 422), (422, 425, 426, 423), (423, 426, 427, 424), (182, 25, 62, 425), (425, 62, 63, 426), (426, 63, 64, 427), (187, 430, 56, 24), (430, 433, 57, 56), (433, 436, 58, 57), (26, 172, 428, 185), (185, 428, 429, 186), (186, 429, 430, 187), (172, 171, 431, 428), (428, 431, 432, 429), (429, 432, 433, 430), (171, 170, 434, 431), (431, 434, 435, 432), (432, 435, 436, 433), (170, 9, 67, 434), (434, 67, 66, 435), (435, 66, 65, 436), (131, 439, 125, 18), (439, 442, 126, 125), (524, 445, 127, 513), (6, 101, 437, 133), (133, 437, 438, 132), (132, 438, 439, 131), (101, 102, 440, 437), (437, 440, 441, 438), (438, 441, 442, 439), (512, 103, 443, 522), (522, 443, 444, 523), (523, 444, 445, 524), (103, 4, 128, 443), (443, 128, 129, 444), (444, 129, 130, 445), (194, 448, 41, 13), (448, 451, 42, 41), (451, 454, 43, 42), (196, 446, 447, 195), (195, 447, 448, 194), (446, 449, 450, 447), (447, 450, 451, 448), (207, 206, 452, 449), (449, 452, 453, 450), (450, 453, 454, 451), (206, 29, 50, 452), (452, 50, 51, 453), (453, 51, 52, 454), (211, 457, 50, 29), (457, 460, 51, 50), (460, 463, 52, 51), (31, 199, 455, 209), (515, 525, 456, 210), (210, 456, 457, 211), (199, 198, 458, 455), (525, 526, 459, 456), (456, 459, 460, 457), (198, 197, 461, 458), (526, 527, 462, 459), (459, 462, 463, 460), (197, 15, 61, 461), (527, 511, 60, 462), (462, 60, 59, 463), (528, 161, 464, 514), (163, 162, 465, 466), (506, 291, 468, 502), (291, 292, 469, 468), (161, 290, 467, 464), (292, 163, 466, 469), (162, 163, 478, 470), (290, 161, 476, 479), (506, 290, 479, 507), (528, 162, 470, 529), (530, 472, 485, 532), (529, 470, 483, 531), (508, 480, 492, 510), (507, 479, 488, 509), (472, 474, 479, 476), (475, 473, 478, 481), (532, 485, 482, 531), (535, 486, 483, 534), (472, 476, 482, 485), (470, 478, 484, 534, 483), (533, 477, 486, 535), (478, 473, 487, 484), (510, 492, 489, 509), (538, 493, 490, 537), (475, 481, 490, 493), (479, 474, 491, 488), (481, 471, 489, 537, 490), (536, 475, 493, 538), (491, 510, 509, 488), (471, 507, 509, 489), (474, 508, 510, 491), (291, 506, 507, 471), (290, 506, 502, 467), (396, 504, 505, 397), (395, 503, 504, 396), (75, 495, 503, 395), (397, 505, 494, 54), (287, 467, 502, 501), (284, 287, 501, 500), (176, 284, 500, 496), (281, 176, 496, 499), (278, 281, 499, 498), (228, 192, 551, 555), (53, 275, 497, 494), (486, 532, 531, 483), (476, 529, 531, 482), (477, 530, 532, 486), (161, 528, 529, 476), (162, 528, 514, 465), (461, 61, 511, 527), (458, 461, 527, 526), (455, 458, 526, 525), (209, 455, 525, 515), (441, 523, 524, 442), (440, 522, 523, 441), (102, 512, 522, 440), (442, 524, 513, 126), (348, 520, 521, 349), (347, 519, 520, 348), (103, 512, 519, 347), (349, 521, 511, 61), (218, 209, 515, 518), (215, 218, 518, 517), (212, 215, 517, 516), (464, 212, 516, 514), (530, 532, 510, 508), (472, 530, 508, 474), (529, 476, 472, 530, 477, 533, 473, 478, 470), (479, 507, 471, 481, 475, 536, 480, 508, 474), (473, 533, 535, 487), (487, 535, 534, 484), (480, 536, 538, 492), (492, 538, 537, 489), (536, 533, 535, 537, 538), (536, 533, 473, 475), (491, 485, 532, 510), (493, 538, 535, 487), (449, 446, 543, 544), (208, 207, 541, 542), (30, 208, 542, 539), (196, 30, 539, 540), (207, 449, 544, 541), (446, 196, 540, 543), (543, 540, 546, 549), (542, 541, 547, 548), (540, 539, 545, 546), (544, 543, 549, 550), (541, 544, 550, 547), (539, 542, 548, 545), (546, 545, 548, 547, 550, 549), (464, 23, 557, 562), (557, 559, 561, 558, 560, 562), (166, 24, 563, 564), (181, 180, 565, 566), (296, 293, 567, 568), (24, 181, 566, 563), (180, 296, 568, 565), (293, 166, 564, 567), (564, 563, 566, 565, 568, 567), (140, 259, 573, 570), (259, 262, 574, 573), (26, 140, 570, 569), (183, 184, 572, 571), (262, 183, 571, 574), (184, 26, 569, 572), (569, 570, 573, 574, 571, 572), (266, 58, 578, 579), (269, 266, 579, 580), (58, 11, 575, 578), (46, 45, 576, 577), (11, 46, 577, 575), (45, 269, 580, 576), (575, 577, 576, 580, 579, 578), (498, 279, 584, 586), (497, 275, 581, 585), (275, 278, 583, 581), (276, 497, 585, 582), (278, 498, 586, 583), (279, 276, 582, 584), (582, 585, 581, 583, 586, 584)])
_uv = me_cube.uv_layers.new(name='UVMap')
_uv.uv.foreach_set('vector', [0.8594, 0.6875, 0.875, 0.6875, 0.875, 0.75, 0.8594, 0.75, 0.5625, 0.9844, 0.625, 0.9844, 0.625, 1.0, 0.5625, 1.0, 0.5964, 0.1732, 0.5964, 0.2214, 0.5964, 0.2214, 0.5964, 0.1732, 0.3594, 0.6875, 0.375, 0.6875, 0.375, 0.75, 0.3594, 0.75, 0.5625, 0.4844, 0.625, 0.4844, 0.625, 0.5, 0.5625, 0.5, 0.4414, 0.5078, 0.3828, 0.5078, 0.375, 0.5, 0.4375, 0.5, 0.5586, 0.7422, 0.6172, 0.7422, 0.625, 0.75, 0.5625, 0.75, 0.6172, 0.5664, 0.6172, 0.5078, 0.625, 0.5, 0.625, 0.5625, 0.3828, 0.6836, 0.3828, 0.7422, 0.375, 0.75, 0.375, 0.6875, 0.3821, 0.1839, 0.3821, 0.2429, 0.375, 0.25, 0.375, 0.1875, 0.4411, 0.007141, 0.3821, 0.007141, 0.375, 0.0, 0.4375, 0.0, 0.5589, 0.2429, 0.6179, 0.2429, 0.625, 0.25, 0.5625, 0.25, 0.6179, 0.06607, 0.6179, 0.007141, 0.625, 0.0, 0.625, 0.0625, 0.5482, 0.02857, 0.5964, 0.02857, 0.5964, 0.02857, 0.5482, 0.02857, 0.4518, 0.2214, 0.4036, 0.2214, 0.4036, 0.2214, 0.4518, 0.2214, 0.4036, 0.07678, 0.4036, 0.02857, 0.4036, 0.02857, 0.4036, 0.07678, 0.7656, 0.5625, 0.75, 0.5625, 0.75, 0.5625, 0.7656, 0.5625, 0.2344, 0.6875, 0.25, 0.6875, 0.25, 0.75, 0.2344, 0.75, 0.5625, 0.8594, 0.625, 0.8594, 0.625, 0.875, 0.5625, 0.875, 0.7344, 0.6875, 0.75, 0.6875, 0.75, 0.75, 0.7344, 0.75, 0.6719, 0.6875, 0.6875, 0.6875, 0.6875, 0.75, 0.6719, 0.75, 0.5625, 0.7969, 0.625, 0.7969, 0.625, 0.8125, 0.5625, 0.8125, 0.5625, 0.4219, 0.625, 0.4219, 0.625, 0.4375, 0.5625, 0.4375, 0.2969, 0.6875, 0.3125, 0.6875, 0.3125, 0.75, 0.2969, 0.75, 0.1719, 0.6875, 0.1875, 0.6875, 0.1875, 0.75, 0.1719, 0.75, 0.5625, 0.2969, 0.625, 0.2969, 0.625, 0.3125, 0.5625, 0.3125, 0.5625, 0.9219, 0.625, 0.9219, 0.625, 0.9375, 0.5625, 0.9375, 0.7969, 0.6875, 0.8125, 0.6875, 0.8125, 0.75, 0.7969, 0.75, 0.75, 0.6875, 0.7656, 0.6875, 0.7656, 0.75, 0.75, 0.75, 0.7656, 0.6875, 0.7812, 0.6875, 0.7812, 0.75, 0.7656, 0.75, 0.625, 0.375, 0.5625, 0.375, 0.5625, 0.375, 0.625, 0.375, 0.7656, 0.5, 0.7656, 0.5625, 0.7656, 0.5625, 0.7656, 0.5, 0.75, 0.5738, 0.7656, 0.5738, 0.7656, 0.625, 0.75, 0.625, 0.75, 0.625, 0.7656, 0.625, 0.7656, 0.6875, 0.75, 0.6875, 0.7656, 0.5, 0.7812, 0.5, 0.7812, 0.5625, 0.7656, 0.5625, 0.7656, 0.5738, 0.7812, 0.5738, 0.7812, 0.625, 0.7656, 0.625, 0.7656, 0.625, 0.7812, 0.625, 0.7812, 0.6875, 0.7656, 0.6875, 0.7812, 0.5, 0.7969, 0.5, 0.7969, 0.5625, 0.7812, 0.5625, 0.7812, 0.5738, 0.7969, 0.5738, 0.7969, 0.625, 0.7812, 0.625, 0.7812, 0.625, 0.7969, 0.625, 0.7969, 0.6875, 0.7812, 0.6875, 0.7969, 0.5, 0.8125, 0.5, 0.8125, 0.5625, 0.7969, 0.5625, 0.7969, 0.5738, 0.8125, 0.5738, 0.8125, 0.625, 0.7969, 0.625, 0.7969, 0.625, 0.8125, 0.625, 0.8125, 0.6875, 0.7969, 0.6875, 0.375, 0.9219, 0.4375, 0.9219, 0.4375, 0.9375, 0.375, 0.9375, 0.4375, 0.9219, 0.5, 0.9219, 0.5, 0.9375, 0.4375, 0.9375, 0.5, 0.9219, 0.5625, 0.9219, 0.5625, 0.9375, 0.5, 0.9375, 0.375, 0.875, 0.4375, 0.875, 0.4375, 0.8906, 0.375, 0.8906, 0.375, 0.8906, 0.4375, 0.8906, 0.4375, 0.9062, 0.375, 0.9062, 0.375, 0.9062, 0.4375, 0.9062, 0.4375, 0.9219, 0.375, 0.9219, 0.4375, 0.875, 0.5, 0.875, 0.5, 0.8906, 0.4375, 0.8906, 0.4375, 0.8906, 0.5, 0.8906, 0.5, 0.9062, 0.4375, 0.9062, 0.4375, 0.9062, 0.5, 0.9062, 0.5, 0.9219, 0.4375, 0.9219, 0.5, 0.875, 0.5625, 0.875, 0.5625, 0.8906, 0.5, 0.8906, 0.5, 0.8906, 0.5625, 0.8906, 0.5625, 0.9062, 0.5, 0.9062, 0.5, 0.9062, 0.5625, 0.9062, 0.5625, 0.9219, 0.5, 0.9219, 0.5625, 0.875, 0.625, 0.875, 0.625, 0.8906, 0.5625, 0.8906, 0.5625, 0.8906, 0.625, 0.8906, 0.625, 0.9062, 0.5625, 0.9062, 0.5625, 0.375, 0.5625, 0.3594, 0.5625, 0.3594, 0.5625, 0.375, 0.375, 0.2969, 0.4375, 0.2969, 0.4375, 0.3125, 0.375, 0.3125, 0.4375, 0.2969, 0.5, 0.2969, 0.5, 0.3125, 0.4375, 0.3125, 0.5, 0.2969, 0.5625, 0.2969, 0.5625, 0.3125, 0.5, 0.3125, 0.375, 0.25, 0.4375, 0.25, 0.4375, 0.2656, 0.375, 0.2656, 0.375, 0.2656, 0.4375, 0.2656, 0.4375, 0.2812, 0.375, 0.2812, 0.375, 0.2812, 0.4375, 0.2812, 0.4375, 0.2969, 0.375, 0.2969, 0.4375, 0.25, 0.5, 0.25, 0.5, 0.2656, 0.4375, 0.2656, 0.4375, 0.2656, 0.5, 0.2656, 0.5, 0.2812, 0.4375, 0.2812, 0.4375, 0.2812, 0.5, 0.2812, 0.5, 0.2969, 0.4375, 0.2969, 0.5, 0.25, 0.5625, 0.25, 0.5625, 0.2656, 0.5, 0.2656, 0.5, 0.2656, 0.5625, 0.2656, 0.5625, 0.2812, 0.5, 0.2812, 0.5, 0.2812, 0.5625, 0.2812, 0.5625, 0.2969, 0.5, 0.2969, 0.5625, 0.25, 0.625, 0.25, 0.625, 0.2656, 0.5625, 0.2656, 0.5625, 0.2656, 0.625, 0.2656, 0.625, 0.2812, 0.5625, 0.2812, 0.5625, 0.2812, 0.625, 0.2812, 0.625, 0.2969, 0.5625, 0.2969, 0.125, 0.6875, 0.1406, 0.6875, 0.1406, 0.75, 0.125, 0.75, 0.1406, 0.6875, 0.1562, 0.6875, 0.1562, 0.75, 0.1406, 0.75, 0.1562, 0.6875, 0.1719, 0.6875, 0.1719, 0.75, 0.1562, 0.75, 0.125, 0.5, 0.1406, 0.5, 0.1406, 0.5625, 0.125, 0.5625, 0.125, 0.5625, 0.1406, 0.5625, 0.1406, 0.625, 0.125, 0.625, 0.125, 0.625, 0.1406, 0.625, 0.1406, 0.6875, 0.125, 0.6875, 0.1406, 0.5, 0.1562, 0.5, 0.1562, 0.5625, 0.1406, 0.5625, 0.1406, 0.5625, 0.1562, 0.5625, 0.1562, 0.625, 0.1406, 0.625, 0.1406, 0.625, 0.1562, 0.625, 0.1562, 0.6875, 0.1406, 0.6875, 0.1562, 0.5, 0.1719, 0.5, 0.1719, 0.5625, 0.1562, 0.5625, 0.1562, 0.5625, 0.1719, 0.5625, 0.1719, 0.625, 0.1562, 0.625, 0.1562, 0.625, 0.1719, 0.625, 0.1719, 0.6875, 0.1562, 0.6875, 0.1719, 0.5, 0.1875, 0.5, 0.1875, 0.5625, 0.1719, 0.5625, 0.1719, 0.5625, 0.1875, 0.5625, 0.1875, 0.625, 0.1719, 0.625, 0.1719, 0.625, 0.1875, 0.625, 0.1875, 0.6875, 0.1719, 0.6875, 0.25, 0.6875, 0.2656, 0.6875, 0.2656, 0.75, 0.25, 0.75, 0.2656, 0.6875, 0.2812, 0.6875, 0.2812, 0.75, 0.2656, 0.75, 0.2812, 0.6875, 0.2969, 0.6875, 0.2969, 0.75, 0.2812, 0.75, 0.25, 0.5, 0.2656, 0.5, 0.2656, 0.5625, 0.25, 0.5625, 0.25, 0.5625, 0.2656, 0.5625, 0.2656, 0.625, 0.25, 0.625, 0.25, 0.625, 0.2656, 0.625, 0.2656, 0.6875, 0.25, 0.6875, 0.2656, 0.5, 0.2812, 0.5, 0.2812, 0.5625, 0.2656, 0.5625, 0.2656, 0.5625, 0.2812, 0.5625, 0.2812, 0.625, 0.2656, 0.625, 0.2656, 0.625, 0.2812, 0.625, 0.2812, 0.6875, 0.2656, 0.6875, 0.2812, 0.5, 0.2969, 0.5, 0.2969, 0.5625, 0.2812, 0.5625, 0.2812, 0.5625, 0.2969, 0.5625, 0.2969, 0.625, 0.2812, 0.625, 0.2812, 0.625, 0.2969, 0.625, 0.2969, 0.6875, 0.2812, 0.6875, 0.2969, 0.5, 0.3125, 0.5, 0.3125, 0.5625, 0.2969, 0.5625, 0.2969, 0.5625, 0.3125, 0.5625, 0.3125, 0.625, 0.2969, 0.625, 0.2969, 0.625, 0.3125, 0.625, 0.3125, 0.6875, 0.2969, 0.6875, 0.5625, 0.3594, 0.625, 0.3594, 0.625, 0.3594, 0.5625, 0.3594, 0.5625, 0.9062, 0.7812, 0.75, 0.7812, 0.6875, 0.7969, 0.6875, 0.625, 0.9219, 0.5625, 0.9219, 0.5, 0.4219, 0.5625, 0.4219, 0.5625, 0.4375, 0.5, 0.4375, 0.375, 0.375, 0.4375, 0.375, 0.4375, 0.3906, 0.375, 0.3906, 0.375, 0.3906, 0.4375, 0.3906, 0.4375, 0.4062, 0.375, 0.4062, 0.375, 0.4062, 0.4375, 0.4062, 0.4375, 0.4219, 0.375, 0.4219, 0.4375, 0.375, 0.5, 0.375, 0.5, 0.3906, 0.4375, 0.3906, 0.4375, 0.3906, 0.5, 0.3906, 0.5, 0.4062, 0.4375, 0.4062, 0.4375, 0.4062, 0.5, 0.4062, 0.5, 0.4219, 0.4375, 0.4219, 0.5, 0.375, 0.5625, 0.375, 0.5625, 0.3906, 0.5, 0.3906, 0.5, 0.3906, 0.5625, 0.3906, 0.5625, 0.4062, 0.5, 0.4062, 0.5, 0.4062, 0.5625, 0.4062, 0.5625, 0.4219, 0.5, 0.4219, 0.5625, 0.375, 0.625, 0.375, 0.625, 0.3906, 0.5625, 0.3906, 0.5625, 0.3906, 0.625, 0.3906, 0.625, 0.4062, 0.5625, 0.4062, 0.5625, 0.4062, 0.625, 0.4062, 0.625, 0.4219, 0.5625, 0.4219, 0.375, 0.7969, 0.4375, 0.7969, 0.4375, 0.8125, 0.375, 0.8125, 0.4375, 0.7969, 0.5, 0.7969, 0.5, 0.8125, 0.4375, 0.8125, 0.5, 0.7969, 0.5625, 0.7969, 0.5625, 0.8125, 0.5, 0.8125, 0.625, 0.9219, 0.5625, 0.9219, 0.5625, 0.9219, 0.625, 0.9219, 0.375, 0.7656, 0.4375, 0.7656, 0.4375, 0.7812, 0.375, 0.7812, 0.375, 0.7812, 0.4375, 0.7812, 0.4375, 0.7969, 0.375, 0.7969, 0.7812, 0.6875, 0.7969, 0.6875, 0.7969, 0.6875, 0.7812, 0.6875, 0.4375, 0.7656, 0.5, 0.7656, 0.5, 0.7812, 0.4375, 0.7812, 0.4375, 0.7812, 0.5, 0.7812, 0.5, 0.7969, 0.4375, 0.7969, 0.5, 0.75, 0.5625, 0.75, 0.5625, 0.7656, 0.5, 0.7656, 0.5, 0.7656, 0.5625, 0.7656, 0.5625, 0.7812, 0.5, 0.7812, 0.5, 0.7812, 0.5625, 0.7812, 0.5625, 0.7969, 0.5, 0.7969, 0.5625, 0.75, 0.625, 0.75, 0.625, 0.7656, 0.5625, 0.7656, 0.5625, 0.7656, 0.625, 0.7656, 0.625, 0.7812, 0.5625, 0.7812, 0.5625, 0.7812, 0.625, 0.7812, 0.625, 0.7969, 0.5625, 0.7969, 0.625, 0.6875, 0.6406, 0.6875, 0.6406, 0.75, 0.625, 0.75, 0.6406, 0.6875, 0.6562, 0.6875, 0.6562, 0.75, 0.6406, 0.75, 0.6562, 0.6875, 0.6719, 0.6875, 0.6719, 0.75, 0.6562, 0.75, 0.625, 0.5, 0.6406, 0.5, 0.6406, 0.5625, 0.625, 0.5625, 0.625, 0.5767, 0.6406, 0.5767, 0.6406, 0.625, 0.625, 0.625, 0.625, 0.625, 0.6406, 0.625, 0.6406, 0.6875, 0.625, 0.6875, 0.6406, 0.5, 0.6562, 0.5, 0.6562, 0.5625, 0.6406, 0.5625, 0.5625, 0.9219, 0.5625, 0.9062, 0.5625, 0.9062, 0.5625, 0.9219, 0.6406, 0.625, 0.6562, 0.625, 0.6562, 0.6875, 0.6406, 0.6875, 0.6562, 0.5, 0.6719, 0.5, 0.6719, 0.5625, 0.6562, 0.5625, 0.6562, 0.5767, 0.6719, 0.5767, 0.6719, 0.625, 0.6562, 0.625, 0.6562, 0.625, 0.6719, 0.625, 0.6719, 0.6875, 0.6562, 0.6875, 0.6719, 0.5, 0.6875, 0.5, 0.6875, 0.5625, 0.6719, 0.5625, 0.6719, 0.5767, 0.6875, 0.5767, 0.6875, 0.625, 0.6719, 0.625, 0.6719, 0.625, 0.6875, 0.625, 0.6875, 0.6875, 0.6719, 0.6875, 0.6875, 0.6875, 0.7031, 0.6875, 0.7031, 0.75, 0.6875, 0.75, 0.7031, 0.6875, 0.7188, 0.6875, 0.7188, 0.75, 0.7031, 0.75, 0.7188, 0.6875, 0.7344, 0.6875, 0.7344, 0.75, 0.7188, 0.75, 0.6875, 0.5, 0.7031, 0.5, 0.7031, 0.5625, 0.6875, 0.5625, 0.6875, 0.5767, 0.7031, 0.5767, 0.7031, 0.625, 0.6875, 0.625, 0.6875, 0.625, 0.7031, 0.625, 0.7031, 0.6875, 0.6875, 0.6875, 0.7031, 0.5, 0.7188, 0.5, 0.7188, 0.5625, 0.7031, 0.5625, 0.7031, 0.5767, 0.7188, 0.5767, 0.7188, 0.625, 0.7031, 0.625, 0.7031, 0.625, 0.7188, 0.625, 0.7188, 0.6875, 0.7031, 0.6875, 0.7188, 0.5, 0.7344, 0.5, 0.7344, 0.5625, 0.7188, 0.5625, 0.7188, 0.5767, 0.7344, 0.5767, 0.7344, 0.625, 0.7188, 0.625, 0.7188, 0.625, 0.7344, 0.625, 0.7344, 0.6875, 0.7188, 0.6875, 0.7344, 0.5, 0.75, 0.5, 0.75, 0.5625, 0.7344, 0.5625, 0.7361, 0.6858, 0.7361, 0.625, 0.7361, 0.625, 0.7361, 0.6858, 0.7483, 0.6858, 0.7361, 0.6858, 0.7361, 0.6858, 0.7483, 0.6858, 0.375, 0.8594, 0.4375, 0.8594, 0.4375, 0.875, 0.375, 0.875, 0.4375, 0.8594, 0.5, 0.8594, 0.5, 0.875, 0.4375, 0.875, 0.5, 0.8594, 0.5625, 0.8594, 0.5625, 0.875, 0.5, 0.875, 0.7812, 0.75, 0.7812, 0.6875, 0.7812, 0.6875, 0.7812, 0.75, 0.375, 0.8281, 0.4375, 0.8281, 0.4375, 0.8438, 0.375, 0.8438, 0.375, 0.8438, 0.4375, 0.8438, 0.4375, 0.8594, 0.375, 0.8594, 0.7969, 0.6875, 0.7969, 0.75, 0.7969, 0.75, 0.7969, 0.6875, 0.4375, 0.8281, 0.5, 0.8281, 0.5, 0.8438, 0.4375, 0.8438, 0.4375, 0.8438, 0.5, 0.8438, 0.5, 0.8594, 0.4375, 0.8594, 0.5, 0.8125, 0.5625, 0.8125, 0.5625, 0.8281, 0.5, 0.8281, 0.5, 0.8281, 0.5625, 0.8281, 0.5625, 0.8438, 0.5, 0.8438, 0.5, 0.8438, 0.5625, 0.8438, 0.5625, 0.8594, 0.5, 0.8594, 0.5625, 0.8125, 0.625, 0.8125, 0.625, 0.8281, 0.5625, 0.8281, 0.5625, 0.8281, 0.625, 0.8281, 0.625, 0.8438, 0.5625, 0.8438, 0.5625, 0.8438, 0.625, 0.8438, 0.625, 0.8594, 0.5625, 0.8594, 0.1875, 0.6875, 0.2031, 0.6875, 0.2031, 0.75, 0.1875, 0.75, 0.2031, 0.6875, 0.2188, 0.6875, 0.2188, 0.75, 0.2031, 0.75, 0.2188, 0.6875, 0.2344, 0.6875, 0.2344, 0.75, 0.2188, 0.75, 0.1875, 0.5, 0.2031, 0.5, 0.2031, 0.5625, 0.1875, 0.5625, 0.1875, 0.5625, 0.2031, 0.5625, 0.2031, 0.625, 0.1875, 0.625, 0.1875, 0.625, 0.2031, 0.625, 0.2031, 0.6875, 0.1875, 0.6875, 0.2031, 0.5, 0.2187, 0.5, 0.2187, 0.5625, 0.2031, 0.5625, 0.2031, 0.5625, 0.2187, 0.5625, 0.2187, 0.625, 0.2031, 0.625, 0.2031, 0.625, 0.2187, 0.625, 0.2188, 0.6875, 0.2031, 0.6875, 0.2187, 0.5, 0.2344, 0.5, 0.2344, 0.5625, 0.2187, 0.5625, 0.2187, 0.5625, 0.2344, 0.5625, 0.2344, 0.625, 0.2187, 0.625, 0.2187, 0.625, 0.2344, 0.625, 0.2344, 0.6875, 0.2188, 0.6875, 0.2344, 0.5, 0.25, 0.5, 0.25, 0.5625, 0.2344, 0.5625, 0.2344, 0.5625, 0.25, 0.5625, 0.25, 0.625, 0.2344, 0.625, 0.2344, 0.625, 0.25, 0.625, 0.25, 0.6875, 0.2344, 0.6875, 0.375, 0.3594, 0.4375, 0.3594, 0.4375, 0.375, 0.375, 0.375, 0.4375, 0.3594, 0.5, 0.3594, 0.5, 0.375, 0.4375, 0.375, 0.5, 0.3594, 0.5625, 0.3594, 0.5625, 0.375, 0.5, 0.375, 0.375, 0.3125, 0.4375, 0.3125, 0.4375, 0.3281, 0.375, 0.3281, 0.375, 0.3281, 0.4375, 0.3281, 0.4375, 0.3438, 0.375, 0.3438, 0.375, 0.3438, 0.4375, 0.3438, 0.4375, 0.3594, 0.375, 0.3594, 0.4375, 0.3125, 0.5, 0.3125, 0.5, 0.3281, 0.4375, 0.3281, 0.4375, 0.3281, 0.5, 0.3281, 0.5, 0.3438, 0.4375, 0.3438, 0.4375, 0.3438, 0.5, 0.3438, 0.5, 0.3594, 0.4375, 0.3594, 0.5, 0.3125, 0.5625, 0.3125, 0.5625, 0.3281, 0.5, 0.3281, 0.5, 0.3281, 0.5625, 0.3281, 0.5625, 0.3438, 0.5, 0.3438, 0.5, 0.3438, 0.5625, 0.3438, 0.5625, 0.3594, 0.5, 0.3594, 0.5625, 0.3125, 0.625, 0.3125, 0.625, 0.3281, 0.5625, 0.3281, 0.5625, 0.3281, 0.625, 0.3281, 0.625, 0.3438, 0.5625, 0.3438, 0.5625, 0.3438, 0.625, 0.3438, 0.625, 0.3594, 0.5625, 0.3594, 0.4036, 0.2214, 0.4036, 0.1732, 0.4036, 0.1732, 0.4036, 0.2214, 0.4036, 0.1732, 0.4036, 0.125, 0.4036, 0.125, 0.4036, 0.1732, 0.4036, 0.125, 0.4036, 0.07678, 0.4036, 0.07678, 0.4036, 0.125, 0.4036, 0.2214, 0.4036, 0.1732, 0.4036, 0.1732, 0.4036, 0.2214, 0.4036, 0.2214, 0.4036, 0.1732, 0.4036, 0.1732, 0.4036, 0.2214, 0.4036, 0.2214, 0.4036, 0.1732, 0.4036, 0.1732, 0.4036, 0.2214, 0.4036, 0.1732, 0.4036, 0.125, 0.4036, 0.125, 0.4036, 0.1732, 0.4036, 0.1732, 0.4036, 0.125, 0.4036, 0.125, 0.4036, 0.1732, 0.4036, 0.1732, 0.4036, 0.125, 0.4036, 0.125, 0.4036, 0.1732, 0.4036, 0.125, 0.4036, 0.07678, 0.4036, 0.07678, 0.4036, 0.125, 0.4036, 0.125, 0.4036, 0.07678, 0.4036, 0.07678, 0.4036, 0.125, 0.4036, 0.125, 0.4036, 0.07678, 0.4036, 0.07678, 0.4036, 0.125, 0.4036, 0.07678, 0.4036, 0.02857, 0.4036, 0.02857, 0.4036, 0.07678, 0.4036, 0.07678, 0.4036, 0.02857, 0.4036, 0.02857, 0.4036, 0.07678, 0.4036, 0.07678, 0.4036, 0.02857, 0.4036, 0.02857, 0.4036, 0.07678, 0.5964, 0.2214, 0.5482, 0.2214, 0.5482, 0.2214, 0.5964, 0.2214, 0.5482, 0.2214, 0.5, 0.2214, 0.5, 0.2214, 0.5482, 0.2214, 0.5, 0.2214, 0.4518, 0.2214, 0.4518, 0.2214, 0.5, 0.2214, 0.5964, 0.2214, 0.5482, 0.2214, 0.5482, 0.2214, 0.5964, 0.2214, 0.5964, 0.2214, 0.5482, 0.2214, 0.5482, 0.2214, 0.5964, 0.2214, 0.5964, 0.2214, 0.5482, 0.2214, 0.5482, 0.2214, 0.5964, 0.2214, 0.5482, 0.2214, 0.5, 0.2214, 0.5, 0.2214, 0.5482, 0.2214, 0.5482, 0.2214, 0.5, 0.2214, 0.5, 0.2214, 0.5482, 0.2214, 0.5482, 0.2214, 0.5, 0.2214, 0.5, 0.2214, 0.5482, 0.2214, 0.5, 0.2214, 0.4518, 0.2214, 0.4518, 0.2214, 0.5, 0.2214, 0.5, 0.2214, 0.4518, 0.2214, 0.4518, 0.2214, 0.5, 0.2214, 0.5, 0.2214, 0.4518, 0.2214, 0.4518, 0.2214, 0.5, 0.2214, 0.4518, 0.2214, 0.4036, 0.2214, 0.4036, 0.2214, 0.4518, 0.2214, 0.4518, 0.2214, 0.4036, 0.2214, 0.4036, 0.2214, 0.4518, 0.2214, 0.4518, 0.2214, 0.4036, 0.2214, 0.4036, 0.2214, 0.4518, 0.2214, 0.4036, 0.02857, 0.4518, 0.02857, 0.4518, 0.02857, 0.4036, 0.02857, 0.4518, 0.02857, 0.5, 0.02857, 0.5, 0.02857, 0.4518, 0.02857, 0.5, 0.02857, 0.5482, 0.02857, 0.5482, 0.02857, 0.5, 0.02857, 0.4036, 0.02857, 0.4518, 0.02857, 0.4518, 0.02857, 0.4036, 0.02857, 0.4036, 0.02857, 0.4518, 0.02857, 0.4518, 0.02857, 0.4036, 0.02857, 0.4036, 0.02857, 0.4518, 0.02857, 0.4518, 0.02857, 0.4036, 0.02857, 0.4518, 0.02857, 0.5, 0.02857, 0.5, 0.02857, 0.4518, 0.02857, 0.4518, 0.02857, 0.5, 0.02857, 0.5, 0.02857, 0.4518, 0.02857, 0.4518, 0.02857, 0.5, 0.02857, 0.5, 0.02857, 0.4518, 0.02857, 0.5, 0.02857, 0.5482, 0.02857, 0.5482, 0.02857, 0.5, 0.02857, 0.5, 0.02857, 0.5482, 0.02857, 0.5482, 0.02857, 0.5, 0.02857, 0.5, 0.02857, 0.5482, 0.02857, 0.5482, 0.02857, 0.5, 0.02857, 0.5482, 0.02857, 0.5964, 0.02857, 0.5964, 0.02857, 0.5482, 0.02857, 0.5482, 0.02857, 0.5964, 0.02857, 0.5964, 0.02857, 0.5482, 0.02857, 0.5482, 0.02857, 0.5964, 0.02857, 0.5964, 0.02857, 0.5482, 0.02857, 0.6179, 0.2429, 0.6179, 0.1839, 0.625, 0.1875, 0.625, 0.25, 0.6179, 0.1733, 0.6179, 0.125, 0.625, 0.125, 0.625, 0.1762, 0.6179, 0.125, 0.6179, 0.06607, 0.625, 0.0625, 0.625, 0.125, 0.5964, 0.2214, 0.5964, 0.1732, 0.6036, 0.1768, 0.6036, 0.2286, 0.6036, 0.2286, 0.6036, 0.1768, 0.6107, 0.1804, 0.6107, 0.2357, 0.6107, 0.2357, 0.6107, 0.1804, 0.6179, 0.1839, 0.6179, 0.2429, 0.5964, 0.1645, 0.5964, 0.125, 0.6036, 0.125, 0.6036, 0.1674, 0.6036, 0.1674, 0.6036, 0.125, 0.6107, 0.125, 0.6107, 0.1703, 0.6107, 0.1703, 0.6107, 0.125, 0.6179, 0.125, 0.6179, 0.1733, 0.5964, 0.125, 0.5964, 0.07678, 0.6036, 0.07321, 0.6036, 0.125, 0.6036, 0.125, 0.6036, 0.07321, 0.6107, 0.06964, 0.6107, 0.125, 0.6107, 0.125, 0.6107, 0.06964, 0.6179, 0.06607, 0.6179, 0.125, 0.5964, 0.07678, 0.5964, 0.02857, 0.6036, 0.02142, 0.6036, 0.07321, 0.6036, 0.07321, 0.6036, 0.02142, 0.6107, 0.01428, 0.6107, 0.06964, 0.6107, 0.06964, 0.6107, 0.01428, 0.6179, 0.007141, 0.6179, 0.06607, 0.3821, 0.2429, 0.4411, 0.2429, 0.4375, 0.25, 0.375, 0.25, 0.4411, 0.2429, 0.5, 0.2429, 0.5, 0.25, 0.4375, 0.25, 0.5, 0.2429, 0.5589, 0.2429, 0.5625, 0.25, 0.5, 0.25, 0.4036, 0.2214, 0.4518, 0.2214, 0.4482, 0.2286, 0.3964, 0.2286, 0.3964, 0.2286, 0.4482, 0.2286, 0.4446, 0.2357, 0.3893, 0.2357, 0.3893, 0.2357, 0.4446, 0.2357, 0.4411, 0.2429, 0.3821, 0.2429, 0.4518, 0.2214, 0.5, 0.2214, 0.5, 0.2286, 0.4482, 0.2286, 0.4482, 0.2286, 0.5, 0.2286, 0.5, 0.2357, 0.4446, 0.2357, 0.4446, 0.2357, 0.5, 0.2357, 0.5, 0.2429, 0.4411, 0.2429, 0.5, 0.2214, 0.5482, 0.2214, 0.5518, 0.2286, 0.5, 0.2286, 0.5, 0.2286, 0.5518, 0.2286, 0.5554, 0.2357, 0.5, 0.2357, 0.5, 0.2357, 0.5554, 0.2357, 0.5589, 0.2429, 0.5, 0.2429, 0.5482, 0.2214, 0.5964, 0.2214, 0.6036, 0.2286, 0.5518, 0.2286, 0.5518, 0.2286, 0.6036, 0.2286, 0.6107, 0.2357, 0.5554, 0.2357, 0.5554, 0.2357, 0.6107, 0.2357, 0.6179, 0.2429, 0.5589, 0.2429, 0.6179, 0.007141, 0.5589, 0.007141, 0.5625, 0.0, 0.625, 0.0, 0.5589, 0.007141, 0.5, 0.007141, 0.5, 0.0, 0.5625, 0.0, 0.5, 0.007141, 0.4411, 0.007141, 0.4375, 0.0, 0.5, 0.0, 0.5964, 0.02857, 0.5482, 0.02857, 0.5518, 0.02142, 0.6036, 0.02142, 0.6036, 0.02142, 0.5518, 0.02142, 0.5554, 0.01428, 0.6107, 0.01428, 0.6107, 0.01428, 0.5554, 0.01428, 0.5589, 0.007141, 0.6179, 0.007141, 0.5482, 0.02857, 0.5, 0.02857, 0.5, 0.02142, 0.5518, 0.02142, 0.5518, 0.02142, 0.5, 0.02142, 0.5, 0.01428, 0.5554, 0.01428, 0.5554, 0.01428, 0.5, 0.01428, 0.5, 0.007141, 0.5589, 0.007141, 0.5, 0.02857, 0.4518, 0.02857, 0.4482, 0.02142, 0.5, 0.02142, 0.5, 0.02142, 0.4482, 0.02142, 0.4446, 0.01428, 0.5, 0.01428, 0.5, 0.01428, 0.4446, 0.01428, 0.4411, 0.007141, 0.5, 0.007141, 0.4518, 0.02857, 0.4036, 0.02857, 0.3964, 0.02142, 0.4482, 0.02142, 0.4482, 0.02142, 0.3964, 0.02142, 0.3893, 0.01428, 0.4446, 0.01428, 0.4446, 0.01428, 0.3893, 0.01428, 0.3821, 0.007141, 0.4411, 0.007141, 0.3821, 0.007141, 0.3821, 0.06607, 0.375, 0.0625, 0.375, 0.0, 0.3821, 0.06607, 0.3821, 0.125, 0.375, 0.125, 0.375, 0.0625, 0.3821, 0.125, 0.3821, 0.1839, 0.375, 0.1875, 0.375, 0.125, 0.4036, 0.02857, 0.4036, 0.07678, 0.3964, 0.07321, 0.3964, 0.02142, 0.3964, 0.02142, 0.3964, 0.07321, 0.3893, 0.06964, 0.3893, 0.01428, 0.3893, 0.01428, 0.3893, 0.06964, 0.3821, 0.06607, 0.3821, 0.007141, 0.4036, 0.07678, 0.4036, 0.125, 0.3964, 0.125, 0.3964, 0.07321, 0.3964, 0.07321, 0.3964, 0.125, 0.3893, 0.125, 0.3893, 0.06964, 0.3893, 0.06964, 0.3893, 0.125, 0.3821, 0.125, 0.3821, 0.06607, 0.4036, 0.125, 0.4036, 0.1732, 0.3964, 0.1768, 0.3964, 0.125, 0.3964, 0.125, 0.3964, 0.1768, 0.3893, 0.1804, 0.3893, 0.125, 0.3893, 0.125, 0.3893, 0.1804, 0.3821, 0.1839, 0.3821, 0.125, 0.4036, 0.1732, 0.4036, 0.2214, 0.3964, 0.2286, 0.3964, 0.1768, 0.3964, 0.1768, 0.3964, 0.2286, 0.3893, 0.2357, 0.3893, 0.1804, 0.3893, 0.1804, 0.3893, 0.2357, 0.3821, 0.2429, 0.3821, 0.1839, 0.3828, 0.5078, 0.3828, 0.5664, 0.375, 0.5625, 0.375, 0.5, 0.3828, 0.5664, 0.3828, 0.625, 0.375, 0.625, 0.375, 0.5625, 0.3828, 0.625, 0.3828, 0.6836, 0.375, 0.6875, 0.375, 0.625, 0.4062, 0.5312, 0.4062, 0.5781, 0.3984, 0.5742, 0.3984, 0.5234, 0.3984, 0.5234, 0.3984, 0.5742, 0.3906, 0.5703, 0.3906, 0.5156, 0.3906, 0.5156, 0.3906, 0.5703, 0.3828, 0.5664, 0.3828, 0.5078, 0.4062, 0.5781, 0.4062, 0.625, 0.3984, 0.625, 0.3984, 0.5742, 0.3984, 0.5742, 0.3984, 0.625, 0.3906, 0.625, 0.3906, 0.5703, 0.3906, 0.5703, 0.3906, 0.625, 0.3828, 0.625, 0.3828, 0.5664, 0.4062, 0.625, 0.4062, 0.6719, 0.3984, 0.6758, 0.3984, 0.625, 0.3984, 0.625, 0.3984, 0.6758, 0.3906, 0.6797, 0.3906, 0.625, 0.3906, 0.625, 0.3906, 0.6797, 0.3828, 0.6836, 0.3828, 0.625, 0.4062, 0.6719, 0.4062, 0.7188, 0.3984, 0.7266, 0.3984, 0.6758, 0.3984, 0.6758, 0.3984, 0.7266, 0.3906, 0.7344, 0.3906, 0.6797, 0.3906, 0.6797, 0.3906, 0.7344, 0.3828, 0.7422, 0.3828, 0.6836, 0.6172, 0.7422, 0.6172, 0.6836, 0.625, 0.6875, 0.625, 0.75, 0.6172, 0.6836, 0.6172, 0.625, 0.625, 0.625, 0.625, 0.6875, 0.6172, 0.5797, 0.6172, 0.5664, 0.625, 0.5625, 0.625, 0.5767, 0.5938, 0.7188, 0.5938, 0.6719, 0.6016, 0.6758, 0.6016, 0.7266, 0.6016, 0.7266, 0.6016, 0.6758, 0.6094, 0.6797, 0.6094, 0.7344, 0.6094, 0.7344, 0.6094, 0.6797, 0.6172, 0.6836, 0.6172, 0.7422, 0.5938, 0.6719, 0.5938, 0.625, 0.6016, 0.625, 0.6016, 0.6758, 0.6016, 0.6758, 0.6016, 0.625, 0.6094, 0.625, 0.6094, 0.6797, 0.6094, 0.6797, 0.6094, 0.625, 0.6172, 0.625, 0.6172, 0.6836, 0.5938, 0.5888, 0.5938, 0.5781, 0.6016, 0.5742, 0.6016, 0.5857, 0.6016, 0.5857, 0.6016, 0.5742, 0.6094, 0.5703, 0.6094, 0.5827, 0.6094, 0.5827, 0.6094, 0.5703, 0.6172, 0.5664, 0.6172, 0.5797, 0.5938, 0.5781, 0.5938, 0.5312, 0.6016, 0.5234, 0.6016, 0.5742, 0.6016, 0.5742, 0.6016, 0.5234, 0.6094, 0.5156, 0.6094, 0.5703, 0.6094, 0.5703, 0.6094, 0.5156, 0.6172, 0.5078, 0.6172, 0.5664, 0.3828, 0.7422, 0.4414, 0.7422, 0.4375, 0.75, 0.375, 0.75, 0.4414, 0.7422, 0.5, 0.7422, 0.5, 0.75, 0.4375, 0.75, 0.5, 0.7422, 0.5586, 0.7422, 0.5625, 0.75, 0.5, 0.75, 0.4062, 0.7188, 0.4531, 0.7188, 0.4492, 0.7266, 0.3984, 0.7266, 0.3984, 0.7266, 0.4492, 0.7266, 0.4453, 0.7344, 0.3906, 0.7344, 0.3906, 0.7344, 0.4453, 0.7344, 0.4414, 0.7422, 0.3828, 0.7422, 0.4531, 0.7188, 0.5, 0.7188, 0.5, 0.7266, 0.4492, 0.7266, 0.4492, 0.7266, 0.5, 0.7266, 0.5, 0.7344, 0.4453, 0.7344, 0.4453, 0.7344, 0.5, 0.7344, 0.5, 0.7422, 0.4414, 0.7422, 0.5, 0.7188, 0.5469, 0.7188, 0.5508, 0.7266, 0.5, 0.7266, 0.5, 0.7266, 0.5508, 0.7266, 0.5547, 0.7344, 0.5, 0.7344, 0.5, 0.7344, 0.5547, 0.7344, 0.5586, 0.7422, 0.5, 0.7422, 0.5469, 0.7188, 0.5938, 0.7188, 0.6016, 0.7266, 0.5508, 0.7266, 0.5508, 0.7266, 0.6016, 0.7266, 0.6094, 0.7344, 0.5547, 0.7344, 0.5547, 0.7344, 0.6094, 0.7344, 0.6172, 0.7422, 0.5586, 0.7422, 0.6172, 0.5078, 0.5586, 0.5078, 0.5625, 0.5, 0.625, 0.5, 0.5586, 0.5078, 0.5, 0.5078, 0.5, 0.5, 0.5625, 0.5, 0.5, 0.5078, 0.4414, 0.5078, 0.4375, 0.5, 0.5, 0.5, 0.5938, 0.5312, 0.5469, 0.5312, 0.5508, 0.5234, 0.6016, 0.5234, 0.6016, 0.5234, 0.5508, 0.5234, 0.5547, 0.5156, 0.6094, 0.5156, 0.6094, 0.5156, 0.5547, 0.5156, 0.5586, 0.5078, 0.6172, 0.5078, 0.5469, 0.5312, 0.5, 0.5312, 0.5, 0.5234, 0.5508, 0.5234, 0.5508, 0.5234, 0.5, 0.5234, 0.5, 0.5156, 0.5547, 0.5156, 0.5547, 0.5156, 0.5, 0.5156, 0.5, 0.5078, 0.5586, 0.5078, 0.5, 0.5312, 0.4531, 0.5312, 0.4492, 0.5234, 0.5, 0.5234, 0.5, 0.5234, 0.4492, 0.5234, 0.4453, 0.5156, 0.5, 0.5156, 0.5, 0.5156, 0.4453, 0.5156, 0.4414, 0.5078, 0.5, 0.5078, 0.4531, 0.5312, 0.4062, 0.5312, 0.3984, 0.5234, 0.4492, 0.5234, 0.4492, 0.5234, 0.3984, 0.5234, 0.3906, 0.5156, 0.4453, 0.5156, 0.4453, 0.5156, 0.3906, 0.5156, 0.3828, 0.5078, 0.4414, 0.5078, 0.375, 0.4844, 0.4375, 0.4844, 0.4375, 0.5, 0.375, 0.5, 0.4375, 0.4844, 0.5, 0.4844, 0.5, 0.5, 0.4375, 0.5, 0.5, 0.4844, 0.5625, 0.4844, 0.5625, 0.5, 0.5, 0.5, 0.375, 0.4375, 0.4375, 0.4375, 0.4375, 0.4531, 0.375, 0.4531, 0.375, 0.4531, 0.4375, 0.4531, 0.4375, 0.4688, 0.375, 0.4688, 0.375, 0.4688, 0.4375, 0.4688, 0.4375, 0.4844, 0.375, 0.4844, 0.4375, 0.4375, 0.5, 0.4375, 0.5, 0.4531, 0.4375, 0.4531, 0.4375, 0.4531, 0.5, 0.4531, 0.5, 0.4688, 0.4375, 0.4688, 0.4375, 0.4688, 0.5, 0.4688, 0.5, 0.4844, 0.4375, 0.4844, 0.5, 0.4375, 0.5625, 0.4375, 0.5625, 0.4531, 0.5, 0.4531, 0.5, 0.4531, 0.5625, 0.4531, 0.5625, 0.4688, 0.5, 0.4688, 0.5, 0.4688, 0.5625, 0.4688, 0.5625, 0.4844, 0.5, 0.4844, 0.5625, 0.4375, 0.625, 0.4375, 0.625, 0.4531, 0.5625, 0.4531, 0.5625, 0.4531, 0.625, 0.4531, 0.625, 0.4688, 0.5625, 0.4688, 0.5625, 0.4688, 0.625, 0.4688, 0.625, 0.4844, 0.5625, 0.4844, 0.3125, 0.6875, 0.3281, 0.6875, 0.3281, 0.75, 0.3125, 0.75, 0.3281, 0.6875, 0.3438, 0.6875, 0.3438, 0.75, 0.3281, 0.75, 0.3438, 0.6875, 0.3594, 0.6875, 0.3594, 0.75, 0.3438, 0.75, 0.3125, 0.5, 0.3281, 0.5, 0.3281, 0.5625, 0.3125, 0.5625, 0.3125, 0.5625, 0.3281, 0.5625, 0.3281, 0.625, 0.3125, 0.625, 0.3125, 0.625, 0.3281, 0.625, 0.3281, 0.6875, 0.3125, 0.6875, 0.3281, 0.5, 0.3438, 0.5, 0.3438, 0.5625, 0.3281, 0.5625, 0.3281, 0.5625, 0.3438, 0.5625, 0.3438, 0.625, 0.3281, 0.625, 0.3281, 0.625, 0.3438, 0.625, 0.3438, 0.6875, 0.3281, 0.6875, 0.3438, 0.5, 0.3594, 0.5, 0.3594, 0.5625, 0.3438, 0.5625, 0.3438, 0.5625, 0.3594, 0.5625, 0.3594, 0.625, 0.3438, 0.625, 0.3438, 0.625, 0.3594, 0.625, 0.3594, 0.6875, 0.3438, 0.6875, 0.3594, 0.5, 0.375, 0.5, 0.375, 0.5625, 0.3594, 0.5625, 0.3594, 0.5625, 0.375, 0.5625, 0.375, 0.625, 0.3594, 0.625, 0.3594, 0.625, 0.375, 0.625, 0.375, 0.6875, 0.3594, 0.6875, 0.5964, 0.02857, 0.5964, 0.07678, 0.5964, 0.07678, 0.5964, 0.02857, 0.5964, 0.07678, 0.5964, 0.125, 0.5964, 0.125, 0.5964, 0.07678, 0.5964, 0.1645, 0.5964, 0.1732, 0.5964, 0.1732, 0.5964, 0.1645, 0.5964, 0.02857, 0.5964, 0.07678, 0.5964, 0.07678, 0.5964, 0.02857, 0.5964, 0.02857, 0.5964, 0.07678, 0.5964, 0.07678, 0.5964, 0.02857, 0.5964, 0.02857, 0.5964, 0.07678, 0.5964, 0.07678, 0.5964, 0.02857, 0.5964, 0.07678, 0.5964, 0.125, 0.5964, 0.125, 0.5964, 0.07678, 0.5964, 0.07678, 0.5964, 0.125, 0.5964, 0.125, 0.5964, 0.07678, 0.5964, 0.07678, 0.5964, 0.125, 0.5964, 0.125, 0.5964, 0.07678, 0.5964, 0.1645, 0.5964, 0.1732, 0.5964, 0.1732, 0.5964, 0.1645, 0.5964, 0.1645, 0.5964, 0.1732, 0.5964, 0.1732, 0.5964, 0.1645, 0.5964, 0.1645, 0.5964, 0.1732, 0.5964, 0.1732, 0.5964, 0.1645, 0.5964, 0.1732, 0.5964, 0.2214, 0.5964, 0.2214, 0.5964, 0.1732, 0.5964, 0.1732, 0.5964, 0.2214, 0.5964, 0.2214, 0.5964, 0.1732, 0.5964, 0.1732, 0.5964, 0.2214, 0.5964, 0.2214, 0.5964, 0.1732, 0.375, 0.9844, 0.4375, 0.9844, 0.4375, 1.0, 0.375, 1.0, 0.4375, 0.9844, 0.5, 0.9844, 0.5, 1.0, 0.4375, 1.0, 0.5, 0.9844, 0.5625, 0.9844, 0.5625, 1.0, 0.5, 1.0, 0.375, 0.9531, 0.4375, 0.9531, 0.4375, 0.9688, 0.375, 0.9687, 0.375, 0.9687, 0.4375, 0.9688, 0.4375, 0.9844, 0.375, 0.9844, 0.4375, 0.9531, 0.5, 0.9531, 0.5, 0.9687, 0.4375, 0.9688, 0.4375, 0.9688, 0.5, 0.9687, 0.5, 0.9844, 0.4375, 0.9844, 0.5, 0.9375, 0.5625, 0.9375, 0.5625, 0.9531, 0.5, 0.9531, 0.5, 0.9531, 0.5625, 0.9531, 0.5625, 0.9688, 0.5, 0.9687, 0.5, 0.9687, 0.5625, 0.9688, 0.5625, 0.9844, 0.5, 0.9844, 0.5625, 0.9375, 0.625, 0.9375, 0.625, 0.9531, 0.5625, 0.9531, 0.5625, 0.9531, 0.625, 0.9531, 0.625, 0.9688, 0.5625, 0.9688, 0.5625, 0.9688, 0.625, 0.9688, 0.625, 0.9844, 0.5625, 0.9844, 0.8125, 0.6875, 0.8281, 0.6875, 0.8281, 0.75, 0.8125, 0.75, 0.8281, 0.6875, 0.8438, 0.6875, 0.8438, 0.75, 0.8281, 0.75, 0.8438, 0.6875, 0.8594, 0.6875, 0.8594, 0.75, 0.8438, 0.75, 0.8125, 0.5, 0.8281, 0.5, 0.8281, 0.5625, 0.8125, 0.5625, 0.8125, 0.5738, 0.8281, 0.5738, 0.8281, 0.625, 0.8125, 0.625, 0.8125, 0.625, 0.8281, 0.625, 0.8281, 0.6875, 0.8125, 0.6875, 0.8281, 0.5, 0.8438, 0.5, 0.8438, 0.5625, 0.8281, 0.5625, 0.8281, 0.5738, 0.8438, 0.5738, 0.8437, 0.625, 0.8281, 0.625, 0.8281, 0.625, 0.8437, 0.625, 0.8438, 0.6875, 0.8281, 0.6875, 0.8438, 0.5, 0.8594, 0.5, 0.8594, 0.5625, 0.8438, 0.5625, 0.8438, 0.5738, 0.8594, 0.5738, 0.8594, 0.625, 0.8437, 0.625, 0.8437, 0.625, 0.8594, 0.625, 0.8594, 0.6875, 0.8438, 0.6875, 0.8594, 0.5, 0.875, 0.5, 0.875, 0.5625, 0.8594, 0.5625, 0.8594, 0.5738, 0.875, 0.5738, 0.875, 0.625, 0.8594, 0.625, 0.8594, 0.625, 0.875, 0.625, 0.875, 0.6875, 0.8594, 0.6875, 0.7483, 0.5752, 0.7483, 0.5642, 0.75, 0.5625, 0.75, 0.5738, 0.7483, 0.6858, 0.7483, 0.625, 0.75, 0.625, 0.75, 0.6875, 0.7361, 0.578, 0.7361, 0.625, 0.7344, 0.625, 0.7344, 0.5767, 0.7361, 0.625, 0.7361, 0.6858, 0.7344, 0.6875, 0.7344, 0.625, 0.7483, 0.5642, 0.7361, 0.5642, 0.7344, 0.5625, 0.75, 0.5625, 0.7361, 0.6858, 0.7483, 0.6858, 0.75, 0.6875, 0.7344, 0.6875, 0.7483, 0.625, 0.7483, 0.6858, 0.7483, 0.6858, 0.7483, 0.625, 0.7361, 0.5642, 0.7483, 0.5642, 0.7483, 0.5642, 0.7361, 0.5642, 0.7361, 0.578, 0.7361, 0.5642, 0.7361, 0.5642, 0.7361, 0.578, 0.7483, 0.5752, 0.7483, 0.625, 0.7483, 0.625, 0.7483, 0.5752, 0.0, 0.0, 0.0, 0.0, 0.0, 0.0, 0.0, 0.0, 0.7483, 0.5752, 0.7483, 0.625, 0.7483, 0.625, 0.7483, 0.5752, 0.0, 0.0, 0.0, 0.0, 0.0, 0.0, 0.0, 0.0, 0.7361, 0.578, 0.7361, 0.5642, 0.7361, 0.5642, 0.7361, 0.578, 0.7469, 0.5656, 0.7374, 0.5655, 0.7361, 0.5642, 0.7483, 0.5642, 0.7374, 0.6844, 0.7469, 0.6844, 0.7483, 0.6858, 0.7361, 0.6858, 0.7469, 0.5763, 0.7469, 0.5656, 0.7483, 0.5642, 0.7483, 0.5752, 0.7469, 0.6761, 0.7469, 0.6249, 0.7483, 0.625, 0.7483, 0.6772, 0.7469, 0.5656, 0.7483, 0.5642, 0.7483, 0.5642, 0.7469, 0.5656, 0.7483, 0.625, 0.7483, 0.6858, 0.7483, 0.6858, 0.7483, 0.6772, 0.7483, 0.625, 0.0, 0.0, 0.0, 0.0, 0.0, 0.0, 0.0, 0.0, 0.7483, 0.6858, 0.7469, 0.6844, 0.7469, 0.6844, 0.7483, 0.6858, 0.7374, 0.5791, 0.7374, 0.6251, 0.7361, 0.625, 0.7361, 0.578, 0.7374, 0.6738, 0.7374, 0.6844, 0.7361, 0.6858, 0.7361, 0.6749, 0.7374, 0.6844, 0.7361, 0.6858, 0.7361, 0.6858, 0.7374, 0.6844, 0.7361, 0.5642, 0.7374, 0.5655, 0.7374, 0.5655, 0.7361, 0.5642, 0.7361, 0.6858, 0.7361, 0.625, 0.7361, 0.625, 0.7361, 0.6749, 0.7361, 0.6858, 0.0, 0.0, 0.0, 0.0, 0.0, 0.0, 0.0, 0.0, 0.7374, 0.5655, 0.7374, 0.5791, 0.7361, 0.578, 0.7361, 0.5642, 0.7361, 0.625, 0.7361, 0.578, 0.7361, 0.578, 0.7361, 0.625, 0.0, 0.0, 0.0, 0.0, 0.0, 0.0, 0.0, 0.0, 0.7361, 0.625, 0.7361, 0.578, 0.7361, 0.578, 0.7361, 0.625, 0.7361, 0.5642, 0.7361, 0.578, 0.7344, 0.5767, 0.7344, 0.5625, 0.6094, 0.625, 0.6094, 0.5827, 0.6172, 0.5797, 0.6172, 0.625, 0.6016, 0.625, 0.6016, 0.5857, 0.6094, 0.5827, 0.6094, 0.625, 0.5938, 0.625, 0.5938, 0.5888, 0.6016, 0.5857, 0.6016, 0.625, 0.6172, 0.625, 0.6172, 0.5797, 0.625, 0.5767, 0.625, 0.625, 0.7188, 0.5625, 0.7344, 0.5625, 0.7344, 0.5767, 0.7188, 0.5767, 0.7031, 0.5625, 0.7188, 0.5625, 0.7188, 0.5767, 0.7031, 0.5767, 0.6875, 0.5625, 0.7031, 0.5625, 0.7031, 0.5767, 0.6875, 0.5767, 0.6719, 0.5625, 0.6875, 0.5625, 0.6875, 0.5767, 0.6719, 0.5767, 0.6562, 0.5625, 0.6719, 0.5625, 0.6719, 0.5767, 0.6562, 0.5767, 0.5625, 0.9062, 0.625, 0.9062, 0.625, 0.9062, 0.5625, 0.9062, 0.625, 0.5625, 0.6406, 0.5625, 0.6406, 0.5767, 0.625, 0.5767, 0.7469, 0.6249, 0.7469, 0.5763, 0.7483, 0.5752, 0.7483, 0.625, 0.7483, 0.5642, 0.7483, 0.5752, 0.7483, 0.5752, 0.7483, 0.5642, 0.0, 0.0, 0.0, 0.0, 0.0, 0.0, 0.0, 0.0, 0.7483, 0.5642, 0.7483, 0.5752, 0.7483, 0.5752, 0.7483, 0.5642, 0.7483, 0.625, 0.7483, 0.5752, 0.75, 0.5738, 0.75, 0.625, 0.8594, 0.5625, 0.875, 0.5625, 0.875, 0.5738, 0.8594, 0.5738, 0.8438, 0.5625, 0.8594, 0.5625, 0.8594, 0.5738, 0.8438, 0.5738, 0.8281, 0.5625, 0.8438, 0.5625, 0.8438, 0.5738, 0.8281, 0.5738, 0.8125, 0.5625, 0.8281, 0.5625, 0.8281, 0.5738, 0.8125, 0.5738, 0.5964, 0.125, 0.5964, 0.1645, 0.5964, 0.1645, 0.5964, 0.125, 0.5964, 0.125, 0.5964, 0.1645, 0.5964, 0.1645, 0.5964, 0.125, 0.5964, 0.125, 0.5964, 0.1645, 0.5964, 0.1645, 0.5964, 0.125, 0.5964, 0.125, 0.5964, 0.1645, 0.5964, 0.1645, 0.5964, 0.125, 0.6107, 0.1804, 0.6107, 0.1703, 0.6179, 0.1733, 0.6179, 0.1839, 0.6036, 0.1768, 0.6036, 0.1674, 0.6107, 0.1703, 0.6107, 0.1804, 0.5964, 0.1732, 0.5964, 0.1645, 0.6036, 0.1674, 0.6036, 0.1768, 0.6179, 0.1839, 0.6179, 0.1733, 0.625, 0.1762, 0.625, 0.1875, 0.7969, 0.5625, 0.8125, 0.5625, 0.8125, 0.5738, 0.7969, 0.5738, 0.7812, 0.5625, 0.7969, 0.5625, 0.7969, 0.5738, 0.7812, 0.5738, 0.7656, 0.5625, 0.7812, 0.5625, 0.7812, 0.5738, 0.7656, 0.5738, 0.75, 0.5625, 0.7656, 0.5625, 0.7656, 0.5738, 0.75, 0.5738, 0.0, 0.0, 0.0, 0.0, 0.0, 0.0, 0.0, 0.0, 0.0, 0.0, 0.0, 0.0, 0.0, 0.0, 0.0, 0.0, 0.0, 0.0, 0.0, 0.0, 0.0, 0.0, 0.0, 0.0, 0.0, 0.0, 0.0, 0.0, 0.0, 0.0, 0.0, 0.0, 0.0, 0.0, 0.0, 0.0, 0.0, 0.0, 0.0, 0.0, 0.0, 0.0, 0.0, 0.0, 0.0, 0.0, 0.0, 0.0, 0.0, 0.0, 0.0, 0.0, 0.0, 0.0, 0.0, 0.0, 0.0, 0.0, 0.0, 0.0, 0.7469, 0.6844, 0.7469, 0.6761, 0.7483, 0.6772, 0.7483, 0.6858, 0.0, 0.0, 0.0, 0.0, 0.0, 0.0, 0.0, 0.0, 0.7374, 0.6251, 0.7374, 0.6738, 0.7361, 0.6749, 0.7361, 0.625, 0.0, 0.0, 0.0, 0.0, 0.0, 0.0, 0.0, 0.0, 0.0, 0.0, 0.0, 0.0, 0.0, 0.0, 0.0, 0.0, 0.0, 0.0, 0.0, 0.0, 0.0, 0.0, 0.0, 0.0, 0.0, 0.0, 0.0, 0.0, 0.0, 0.0, 0.0, 0.0, 0.0, 0.0, 0.5, 0.9531, 0.4375, 0.9531, 0.4375, 0.9531, 0.5, 0.9531, 0.4375, 0.9375, 0.5, 0.9375, 0.5, 0.9375, 0.4375, 0.9375, 0.375, 0.9375, 0.4375, 0.9375, 0.4375, 0.9375, 0.375, 0.9375, 0.1719, 0.75, 0.1875, 0.75, 0.1875, 0.75, 0.1719, 0.75, 0.5, 0.9375, 0.5, 0.9531, 0.5, 0.9531, 0.5, 0.9375, 0.4375, 0.9531, 0.375, 0.9531, 0.375, 0.9531, 0.4375, 0.9531, 0.4375, 0.9531, 0.375, 0.9531, 0.375, 0.9531, 0.4375, 0.9531, 0.4375, 0.9375, 0.5, 0.9375, 0.5, 0.9375, 0.4375, 0.9375, 0.1719, 0.75, 0.1875, 0.75, 0.1875, 0.75, 0.1719, 0.75, 0.5, 0.9531, 0.4375, 0.9531, 0.4375, 0.9531, 0.5, 0.9531, 0.5, 0.9375, 0.5, 0.9531, 0.5, 0.9531, 0.5, 0.9375, 0.375, 0.9375, 0.4375, 0.9375, 0.4375, 0.9375, 0.375, 0.9375, 0.375, 0.9531, 0.375, 0.9375, 0.4375, 0.9375, 0.5, 0.9375, 0.5, 0.9531, 0.4375, 0.9531, 0.75, 0.5625, 0.75, 0.5, 0.75, 0.5, 0.75, 0.5625, 0.75, 0.5, 0.5625, 0.375, 0.5625, 0.3594, 0.7656, 0.5, 0.7656, 0.5625, 0.75, 0.5625, 0.2969, 0.75, 0.3125, 0.75, 0.3125, 0.75, 0.2969, 0.75, 0.4375, 0.8125, 0.5, 0.8125, 0.5, 0.8125, 0.4375, 0.8125, 0.5, 0.8281, 0.4375, 0.8281, 0.4375, 0.8281, 0.5, 0.8281, 0.375, 0.8125, 0.4375, 0.8125, 0.4375, 0.8125, 0.375, 0.8125, 0.5, 0.8125, 0.5, 0.8281, 0.5, 0.8281, 0.5, 0.8125, 0.4375, 0.8281, 0.375, 0.8281, 0.375, 0.8281, 0.4375, 0.8281, 0.375, 0.8281, 0.375, 0.8125, 0.4375, 0.8125, 0.5, 0.8125, 0.5, 0.8281, 0.4375, 0.8281, 0.375, 0.4219, 0.4375, 0.4219, 0.4375, 0.4219, 0.375, 0.4219, 0.4375, 0.4219, 0.5, 0.4219, 0.5, 0.4219, 0.4375, 0.4219, 0.3125, 0.5, 0.2969, 0.5, 0.2969, 0.5, 0.3125, 0.5, 0.5, 0.4375, 0.4375, 0.4375, 0.4375, 0.4375, 0.5, 0.4375, 0.5, 0.4219, 0.5, 0.4375, 0.5, 0.4375, 0.5, 0.4219, 0.4375, 0.4375, 0.375, 0.4375, 0.375, 0.4375, 0.4375, 0.4375, 0.3125, 0.5, 0.2969, 0.5, 0.4375, 0.4219, 0.5, 0.4219, 0.5, 0.4375, 0.4375, 0.4375, 0.4375, 0.7656, 0.375, 0.7656, 0.375, 0.7656, 0.4375, 0.7656, 0.5, 0.7656, 0.4375, 0.7656, 0.4375, 0.7656, 0.5, 0.7656, 0.3594, 0.75, 0.375, 0.75, 0.375, 0.75, 0.3594, 0.75, 0.4375, 0.75, 0.5, 0.75, 0.5, 0.75, 0.4375, 0.75, 0.375, 0.75, 0.4375, 0.75, 0.4375, 0.75, 0.375, 0.75, 0.5, 0.75, 0.5, 0.7656, 0.5, 0.7656, 0.5, 0.75, 0.375, 0.75, 0.4375, 0.75, 0.5, 0.75, 0.5, 0.7656, 0.4375, 0.7656, 0.3594, 0.75, 0.6562, 0.5767, 0.6562, 0.625, 0.6562, 0.625, 0.6562, 0.5767, 0.6406, 0.5767, 0.6406, 0.5625, 0.6406, 0.5625, 0.6406, 0.5767, 0.6406, 0.5625, 0.6562, 0.5625, 0.6562, 0.5625, 0.6406, 0.5625, 0.6406, 0.625, 0.6406, 0.5767, 0.6406, 0.5767, 0.6406, 0.625, 0.6562, 0.5625, 0.6562, 0.5767, 0.6562, 0.5767, 0.6562, 0.5625, 0.6562, 0.625, 0.6406, 0.625, 0.6406, 0.625, 0.6562, 0.625, 0.6406, 0.625, 0.6406, 0.5767, 0.6406, 0.5625, 0.6562, 0.5625, 0.6562, 0.5767, 0.6562, 0.625])
me_cube.materials.append(mat_material)
me_cube.use_remesh_preserve_volume = False
me_cube.use_remesh_preserve_attributes = False
me_cube.use_mirror_vertex_groups = False
me_cube.update()

# ---- objects
ob_cube = bpy.data.objects.new('Cube', me_cube)
ob_light = bpy.data.objects.new('Light', light_light)
ob_camera = bpy.data.objects.new('Camera', cam_camera)

# ---- transforms, parenting, visibility, modifiers, constraints
ob_cube.location = (0.0, 0.0, 0.0)
ob_cube.scale = (8.911, 1.0, 1.0)
ob_cube.lock_rotations_4d = False
ob_cube.empty_display_type = 'ARROWS'
ob_cube.lineart.crease_threshold = 0.0
ob_light.location = (4.076, 1.005, 5.904)
ob_light.rotation_euler = (0.6503, 0.05522, 1.866)
ob_light.lock_rotations_4d = False
ob_light.empty_display_type = 'ARROWS'
ob_light.color = (0.0, 0.0, 0.0, 0.0)
ob_light.lineart.crease_threshold = 0.0
ob_camera.location = (7.359, -6.926, 4.958)
ob_camera.rotation_euler = (1.109, 0.0, 0.8149)
ob_camera.lock_rotations_4d = False
ob_camera.empty_display_type = 'ARROWS'
ob_camera.color = (0.0, 0.0, 0.0, 0.0)
ob_camera.display_type = 'WIRE'
ob_camera.lineart.crease_threshold = 0.0

# ---- collection membership
col_collection.objects.link(ob_cube)
col_collection.objects.link(ob_light)
col_collection.objects.link(ob_camera)

# ---- scene / render settings (as saved in the file)
scene.camera = ob_camera
scene.frame_start = 1; scene.frame_end = 250; scene.frame_set(1)
scene.render.engine = 'BLENDER_EEVEE_NEXT'
scene.cycles.use_denoising = False
scene.cycles.samples = 128
scene.cycles.sampling_pattern = 'TABULATED_SOBOL'
scene.cycles.use_adaptive_sampling = False
scene.cycles.use_light_tree = False
scene.view_settings.view_transform = 'Filmic'
bpy.context.view_layer.update()

